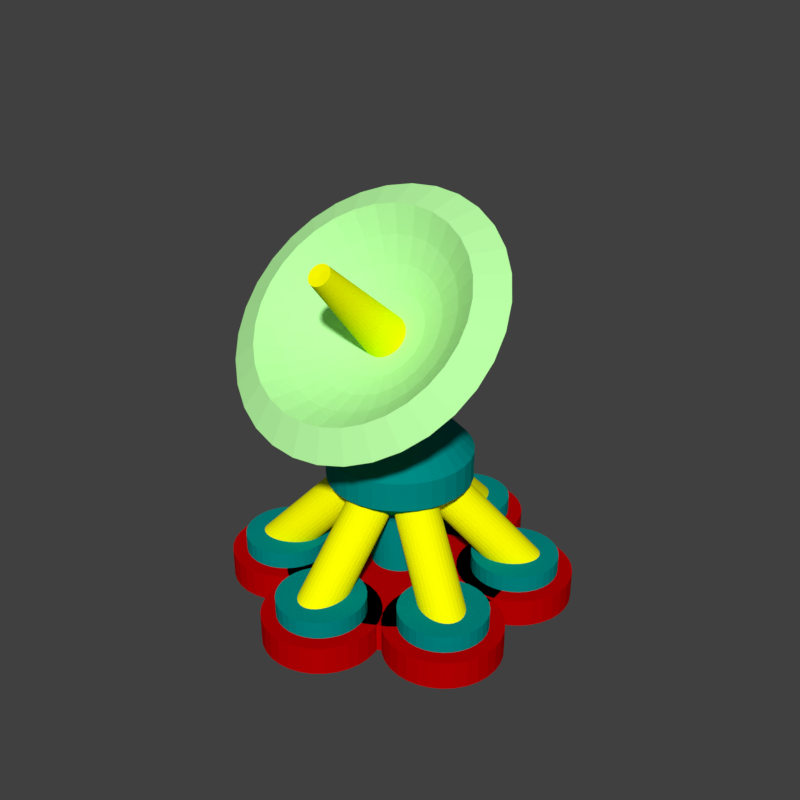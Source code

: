 # Source: SeaRadar.blend  (saved by Blender 2.79.0; exported with 4.5.12 LTS)
import bpy
from mathutils import Matrix  # noqa: F401  (used for matrix-valued properties, if any)

bpy.ops.wm.read_factory_settings(use_empty=True)
scene = bpy.context.scene
scene.name = 'Scene'

# ---- collections
col_collection_1 = bpy.data.collections.new('Collection 1'); scene.collection.children.link(col_collection_1)

# ---- materials (node trees are filled in below, after node groups)
mat_searadardish = bpy.data.materials.new('SeaRadarDish')
mat_searadardish.alpha_threshold = 0.0
mat_searadardish.use_transparent_shadow = False
mat_searadardish.diffuse_color = (0.4917, 1.0, 0.3801, 1.0)
mat_searadardish.roughness = 0.5
mat_searadarmount = bpy.data.materials.new('SeaRadarMount')
mat_searadarmount.alpha_threshold = 0.0
mat_searadarmount.use_transparent_shadow = False
mat_searadarmount.diffuse_color = (0.0, 0.2579, 0.2433, 1.0)
mat_searadarmount.roughness = 0.5
mat_searadarbeam = bpy.data.materials.new('SeaRadarBeam')
mat_searadarbeam.alpha_threshold = 0.0
mat_searadarbeam.use_transparent_shadow = False
mat_searadarbeam.diffuse_color = (1.0, 1.0, 0.0, 1.0)
mat_searadarbeam.roughness = 0.5
mat_searadarbase = bpy.data.materials.new('SeaRadarBase')
mat_searadarbase.alpha_threshold = 0.0
mat_searadarbase.use_transparent_shadow = False
mat_searadarbase.diffuse_color = (0.5225, 0.0, 0.0006471, 1.0)
mat_searadarbase.roughness = 0.5

# ---- material node trees

# ---- world
world_world = bpy.data.worlds.new('World'); scene.world = world_world
world_world.color = (0.05088, 0.05088, 0.05088)
world_world.use_sun_shadow = False
world_world.sun_shadow_jitter_overblur = 0.0
world_world.cycles.sampling_method = 'MANUAL'

# ---- meshes
me_cylinder_011 = bpy.data.meshes.new('Cylinder.011')
me_cylinder_011.from_pydata([(0.04877, 0.2452, 2.25), (3.209e-08, 0.25, 2.25), (0.09567, 0.231, 2.25), (0.1389, 0.2079, 2.25), (0.1768, 0.1768, 2.25), (0.2079, 0.1389, 2.25), (0.231, 0.09567, 2.25), (0.2452, 0.04877, 2.25), (0.25, 1.887e-08, 2.25), (0.2452, -0.04877, 2.25), (0.231, -0.09567, 2.25), (0.2079, -0.1389, 2.25), (0.1768, -0.1768, 2.25), (0.1389, -0.2079, 2.25), (0.09567, -0.231, 2.25), (0.04877, -0.2452, 2.25), (-4.937e-08, -0.25, 2.25), (-0.04877, -0.2452, 2.25), (-0.09567, -0.231, 2.25), (-0.1389, -0.2079, 2.25), (-0.1768, -0.1768, 2.25), (-0.2079, -0.1389, 2.25), (-0.231, -0.09567, 2.25), (-0.2452, -0.04877, 2.25), (-0.25, 2.414e-07, 2.25), (-0.2452, 0.04877, 2.25), (-0.231, 0.09567, 2.25), (-0.2079, 0.1389, 2.25), (-0.1768, 0.1768, 2.25), (-0.1389, 0.2079, 2.25), (-0.09567, 0.231, 2.25), (-0.04877, 0.2452, 2.25), (0.04877, 0.2452, 2.75), (-3.101e-07, 0.25, 2.75), (0.09567, 0.231, 2.75), (0.1389, 0.2079, 2.75), (0.1768, 0.1768, 2.75), (0.2079, 0.1389, 2.75), (0.231, 0.09567, 2.75), (0.2452, 0.04877, 2.75), (0.25, 1.887e-08, 2.75), (0.2452, -0.04877, 2.75), (0.231, -0.09567, 2.75), (0.2079, -0.1389, 2.75), (0.1768, -0.1768, 2.75), (0.1389, -0.2079, 2.75), (0.09567, -0.231, 2.75), (0.04877, -0.2452, 2.75), (-3.916e-07, -0.25, 2.75), (-0.04877, -0.2452, 2.75), (-0.09567, -0.231, 2.75), (-0.1389, -0.2079, 2.75), (-0.1768, -0.1768, 2.75), (-0.2079, -0.1389, 2.75), (-0.231, -0.09567, 2.75), (-0.2452, -0.04877, 2.75), (-0.25, 2.414e-07, 2.75), (-0.2452, 0.04877, 2.75), (-0.231, 0.09567, 2.75), (-0.2079, 0.1389, 2.75), (-0.1768, 0.1768, 2.75), (-0.1389, 0.2079, 2.75), (-0.09567, 0.231, 2.75), (-0.04877, 0.2452, 2.75)], [], [(23, 22, 54, 55), (10, 9, 41, 42), (24, 23, 55, 56), (11, 10, 42, 43), (25, 24, 56, 57), (12, 11, 43, 44), (26, 25, 57, 58), (13, 12, 44, 45), (27, 26, 58, 59), (14, 13, 45, 46), (0, 1, 33, 32), (28, 27, 59, 60), (15, 14, 46, 47), (2, 0, 32, 34), (29, 28, 60, 61), (16, 15, 47, 48), (3, 2, 34, 35), (30, 29, 61, 62), (17, 16, 48, 49), (4, 3, 35, 36), (31, 30, 62, 63), (18, 17, 49, 50), (5, 4, 36, 37), (1, 31, 63, 33), (19, 18, 50, 51), (6, 5, 37, 38), (20, 19, 51, 52), (7, 6, 38, 39), (21, 20, 52, 53), (8, 7, 39, 40), (22, 21, 53, 54), (9, 8, 40, 41), (0, 2, 3, 4, 5, 6, 7, 8, 9, 10, 11, 12, 13, 14, 15, 16, 17, 18, 19, 20, 21, 22, 23, 24, 25, 26, 27, 28, 29, 30, 31, 1), (32, 33, 63, 62, 61, 60, 59, 58, 57, 56, 55, 54, 53, 52, 51, 50, 49, 48, 47, 46, 45, 44, 43, 42, 41, 40, 39, 38, 37, 36, 35, 34)])
me_cylinder_011.materials.append(mat_searadardish)
me_cylinder_011.use_remesh_preserve_volume = False
me_cylinder_011.use_remesh_preserve_attributes = False
me_cylinder_011.use_mirror_vertex_groups = False
me_cylinder_011.update()
me_cylinder_009 = bpy.data.meshes.new('Cylinder.009')
me_cylinder_009.from_pydata([(1.032e-08, 0.6667, 0.75), (0.1301, 0.6539, 0.75), (0.2551, 0.6159, 0.75), (0.3704, 0.5543, 0.75), (0.4714, 0.4714, 0.75), (0.5543, 0.3704, 0.75), (0.6159, 0.2551, 0.75), (0.6539, 0.1301, 0.75), (0.6667, 3.046e-08, 0.75), (0.6539, -0.1301, 0.75), (0.6159, -0.2551, 0.75), (0.5543, -0.3704, 0.75), (0.4714, -0.4714, 0.75), (0.3704, -0.5543, 0.75), (0.2551, -0.6159, 0.75), (0.1301, -0.6539, 0.75), (-2.466e-07, -0.6667, 0.75), (-0.1301, -0.6539, 0.75), (1.881e-08, 0.6667, -0.25), (-0.2551, -0.6159, 0.75), (-0.3704, -0.5543, 0.75), (-0.4714, -0.4714, 0.75), (-0.5543, -0.3704, 0.75), (-0.6159, -0.2551, 0.75), (-0.6539, -0.1301, 0.75), (-0.6667, 6.636e-07, 0.75), (-0.6539, 0.1301, 0.75), (-0.6159, 0.2551, 0.75), (-0.5543, 0.3704, 0.75), (-0.4714, 0.4714, 0.75), (-0.3704, 0.5543, 0.75), (-0.2551, 0.6159, 0.75), (-0.1301, 0.6539, 0.75), (0.1301, 0.6539, -0.25), (0.2551, 0.6159, -0.25), (0.3704, 0.5543, -0.25), (0.4714, 0.4714, -0.25), (0.5543, 0.3704, -0.25), (0.6159, 0.2551, -0.25), (0.6539, 0.1301, -0.25), (0.6667, 3.046e-08, -0.25), (0.6539, -0.1301, -0.25), (0.6159, -0.2551, -0.25), (0.5543, -0.3704, -0.25), (0.4714, -0.4714, -0.25), (0.3704, -0.5543, -0.25), (0.2551, -0.6159, -0.25), (0.1301, -0.6539, -0.25), (-2.382e-07, -0.6667, -0.25), (-0.1301, -0.6539, -0.25), (-0.2551, -0.6159, -0.25), (-0.3704, -0.5543, -0.25), (-0.4714, -0.4714, -0.25), (-0.5543, -0.3704, -0.25), (-0.6159, -0.2551, -0.25), (-0.6539, -0.1301, -0.25), (-0.6667, 6.636e-07, -0.25), (-0.6539, 0.1301, -0.25), (-0.6159, 0.2551, -0.25), (-0.5543, 0.3704, -0.25), (-0.4714, 0.4714, -0.25), (-0.3704, 0.5543, -0.25), (-0.2551, 0.6159, -0.25), (-0.1301, 0.6539, -0.25)], [], [(21, 22, 53, 52), (7, 8, 40, 39), (20, 21, 52, 51), (6, 7, 39, 38), (19, 20, 51, 50), (32, 0, 18, 63), (5, 6, 38, 37), (17, 19, 50, 49), (31, 32, 63, 62), (4, 5, 37, 36), (30, 31, 62, 61), (3, 4, 36, 35), (16, 17, 49, 48), (29, 30, 61, 60), (2, 3, 35, 34), (15, 16, 48, 47), (8, 9, 41, 40), (9, 10, 42, 41), (1, 2, 34, 33), (14, 15, 47, 46), (27, 28, 59, 58), (0, 1, 33, 18), (13, 14, 46, 45), (26, 27, 58, 57), (12, 13, 45, 44), (25, 26, 57, 56), (11, 12, 44, 43), (24, 25, 56, 55), (10, 11, 43, 42), (31, 30, 29, 28, 27, 26, 25, 24, 23, 22, 21, 20, 19, 17, 16, 15, 14, 13, 12, 11, 10, 9, 8, 7, 6, 5, 4, 3, 2, 1, 0, 32), (18, 33, 34, 35, 36, 37, 38, 39, 40, 41, 42, 43, 44, 45, 46, 47, 48, 49, 50, 51, 52, 53, 54, 55, 56, 57, 58, 59, 60, 61, 62, 63), (22, 23, 54, 53), (23, 24, 55, 54), (28, 29, 60, 59)])
me_cylinder_009.materials.append(mat_searadarmount)
me_cylinder_009.use_remesh_preserve_volume = False
me_cylinder_009.use_remesh_preserve_attributes = False
me_cylinder_009.use_mirror_vertex_groups = False
me_cylinder_009.update()
me_sphere_005 = bpy.data.meshes.new('Sphere.005')
me_sphere_005.from_pydata([(0.0, 0.09755, 0.4904), (0.0, 0.1913, 0.4619), (0.0, 0.2778, 0.4157), (0.0, 0.3536, 0.3536), (0.0, 0.4157, 0.2778), (0.0, 0.4619, 0.1913), (0.0, 0.4904, 0.09755), (0.0, 0.5, 3.775e-08), (0.0, 0.4904, -0.09755), (0.0, 0.2778, -0.4157), (0.01903, 0.09567, 0.4904), (0.03733, 0.1877, 0.4619), (0.05419, 0.2724, 0.4157), (0.06897, 0.3468, 0.3536), (0.08111, 0.4077, 0.2778), (0.09012, 0.4531, 0.1913), (0.09567, 0.481, 0.09755), (0.09755, 0.4904, 3.775e-08), (0.09567, 0.481, -0.09755), (0.09012, 0.4531, -0.1913), (0.08111, 0.4077, -0.2778), (0.06897, 0.3468, -0.3536), (0.05419, 0.2724, -0.4157), (0.03733, 0.1877, -0.4619), (0.01903, 0.09567, -0.4904), (0.03733, 0.09012, 0.4904), (0.07322, 0.1768, 0.4619), (0.1063, 0.2566, 0.4157), (0.1353, 0.3266, 0.3536), (0.1591, 0.3841, 0.2778), (0.1768, 0.4268, 0.1913), (0.1877, 0.4531, 0.09755), (0.1913, 0.4619, 3.775e-08), (0.1877, 0.4531, -0.09755), (0.1768, 0.4268, -0.1913), (0.1591, 0.3841, -0.2778), (0.1353, 0.3266, -0.3536), (0.1063, 0.2566, -0.4157), (0.07322, 0.1768, -0.4619), (0.03733, 0.09012, -0.4904), (0.05419, 0.08111, 0.4904), (0.1063, 0.1591, 0.4619), (0.1543, 0.231, 0.4157), (0.1964, 0.294, 0.3536), (0.231, 0.3457, 0.2778), (0.2566, 0.3841, 0.1913), (0.2724, 0.4077, 0.09755), (0.2778, 0.4157, 3.775e-08), (0.2724, 0.4077, -0.09755), (0.2566, 0.3841, -0.1913), (0.231, 0.3457, -0.2778), (0.1964, 0.294, -0.3536), (0.1543, 0.231, -0.4157), (0.1063, 0.1591, -0.4619), (0.05419, 0.08111, -0.4904), (0.06897, 0.06897, 0.4904), (0.1353, 0.1353, 0.4619), (0.1964, 0.1964, 0.4157), (0.25, 0.25, 0.3536), (0.294, 0.294, 0.2778), (0.3266, 0.3266, 0.1913), (0.3468, 0.3468, 0.09755), (0.3536, 0.3536, 3.775e-08), (0.3468, 0.3468, -0.09755), (0.3266, 0.3266, -0.1913), (0.294, 0.294, -0.2778), (0.25, 0.25, -0.3536), (0.1964, 0.1964, -0.4157), (0.1353, 0.1353, -0.4619), (0.06897, 0.06897, -0.4904), (0.08111, 0.05419, 0.4904), (0.1591, 0.1063, 0.4619), (0.231, 0.1543, 0.4157), (0.294, 0.1964, 0.3536), (0.3457, 0.231, 0.2778), (0.3841, 0.2566, 0.1913), (0.4077, 0.2724, 0.09755), (0.4157, 0.2778, 3.775e-08), (0.4077, 0.2724, -0.09755), (0.3841, 0.2566, -0.1913), (0.3457, 0.231, -0.2778), (0.294, 0.1964, -0.3536), (0.231, 0.1543, -0.4157), (0.1591, 0.1063, -0.4619), (0.08111, 0.05419, -0.4904), (0.09012, 0.03733, 0.4904), (0.1768, 0.07322, 0.4619), (0.2566, 0.1063, 0.4157), (0.3266, 0.1353, 0.3536), (0.3841, 0.1591, 0.2778), (0.4268, 0.1768, 0.1913), (0.4531, 0.1877, 0.09755), (0.4619, 0.1913, 3.775e-08), (0.4531, 0.1877, -0.09755), (0.4268, 0.1768, -0.1913), (0.3841, 0.1591, -0.2778), (0.3266, 0.1353, -0.3536), (0.2566, 0.1063, -0.4157), (0.1768, 0.07322, -0.4619), (0.09012, 0.03733, -0.4904), (0.09567, 0.01903, 0.4904), (0.1877, 0.03733, 0.4619), (0.2724, 0.05419, 0.4157), (0.3468, 0.06897, 0.3536), (0.4077, 0.08111, 0.2778), (0.4531, 0.09012, 0.1913), (0.481, 0.09567, 0.09755), (0.4904, 0.09754, 3.775e-08), (0.481, 0.09567, -0.09755), (0.4531, 0.09012, -0.1913), (0.4077, 0.08111, -0.2778), (0.3468, 0.06897, -0.3536), (0.2724, 0.05419, -0.4157), (0.1877, 0.03733, -0.4619), (0.09567, 0.01903, -0.4904), (0.09755, -1.633e-07, 0.4904), (0.1913, -1.596e-07, 0.4619), (0.2778, -1.559e-07, 0.4157), (0.3536, -1.596e-07, 0.3536), (0.4157, -1.67e-07, 0.2778), (0.4619, -1.372e-07, 0.1913), (0.4904, -1.968e-07, 0.09755), (0.5, -1.894e-07, 3.775e-08), (0.4904, -1.968e-07, -0.09755), (0.4619, -1.149e-07, -0.1913), (0.4157, -1.67e-07, -0.2778), (0.3536, -1.596e-07, -0.3536), (0.2778, -1.708e-07, -0.4157), (0.1913, -1.521e-07, -0.4619), (0.09755, -1.54e-07, -0.4904), (0.09567, -0.01903, 0.4904), (0.1877, -0.03733, 0.4619), (0.2724, -0.05419, 0.4157), (0.3468, -0.06898, 0.3536), (0.4077, -0.08111, 0.2778), (0.4531, -0.09012, 0.1913), (0.481, -0.09567, 0.09755), (0.4904, -0.09755, 3.775e-08), (0.481, -0.09567, -0.09755), (0.4531, -0.09012, -0.1913), (0.4077, -0.08111, -0.2778), (0.3468, -0.06898, -0.3536), (0.2724, -0.05419, -0.4157), (0.1877, -0.03733, -0.4619), (0.09567, -0.01903, -0.4904), (0.09012, -0.03733, 0.4904), (0.1768, -0.07322, 0.4619), (0.2566, -0.1063, 0.4157), (0.3266, -0.1353, 0.3536), (0.3841, -0.1591, 0.2778), (0.4268, -0.1768, 0.1913), (0.4531, -0.1877, 0.09755), (0.4619, -0.1913, 3.775e-08), (0.4531, -0.1877, -0.09755), (0.4268, -0.1768, -0.1913), (0.3841, -0.1591, -0.2778), (0.3266, -0.1353, -0.3536), (0.2566, -0.1063, -0.4157), (0.1768, -0.07322, -0.4619), (0.09012, -0.03733, -0.4904), (0.08111, -0.05419, 0.4904), (0.1591, -0.1063, 0.4619), (0.231, -0.1543, 0.4157), (0.294, -0.1964, 0.3536), (0.3457, -0.231, 0.2778), (0.3841, -0.2566, 0.1913), (0.4077, -0.2724, 0.09755), (0.4157, -0.2778, 3.775e-08), (0.4077, -0.2724, -0.09755), (0.3841, -0.2566, -0.1913), (0.3457, -0.231, -0.2778), (0.294, -0.1964, -0.3536), (0.231, -0.1543, -0.4157), (0.1591, -0.1063, -0.4619), (0.08111, -0.05419, -0.4904), (0.06897, -0.06898, 0.4904), (0.1353, -0.1353, 0.4619), (0.1964, -0.1964, 0.4157), (0.25, -0.25, 0.3536), (0.294, -0.294, 0.2778), (0.3266, -0.3266, 0.1913), (0.3468, -0.3468, 0.09755), (0.3536, -0.3536, 3.775e-08), (0.3468, -0.3468, -0.09755), (0.3266, -0.3266, -0.1913), (0.294, -0.294, -0.2778), (0.25, -0.25, -0.3536), (0.1964, -0.1964, -0.4157), (0.1353, -0.1353, -0.4619), (0.06897, -0.06898, -0.4904), (0.05419, -0.08111, 0.4904), (0.1063, -0.1591, 0.4619), (0.1543, -0.231, 0.4157), (0.1964, -0.294, 0.3536), (0.231, -0.3457, 0.2778), (0.2566, -0.3841, 0.1913), (0.2724, -0.4077, 0.09755), (0.2778, -0.4157, 3.775e-08), (0.2724, -0.4077, -0.09755), (0.2566, -0.3841, -0.1913), (0.231, -0.3457, -0.2778), (0.1964, -0.294, -0.3536), (0.1543, -0.231, -0.4157), (0.1063, -0.1591, -0.4619), (0.05419, -0.08111, -0.4904), (0.0, -1.629e-07, -0.5), (0.03733, -0.09012, 0.4904), (0.07322, -0.1768, 0.4619), (0.1063, -0.2566, 0.4157), (0.1353, -0.3266, 0.3536), (0.1591, -0.3841, 0.2778), (0.1768, -0.4268, 0.1913), (0.1877, -0.4531, 0.09755), (0.1913, -0.4619, 3.775e-08), (0.1877, -0.4531, -0.09755), (0.1768, -0.4268, -0.1913), (0.1591, -0.3841, -0.2778), (0.1353, -0.3266, -0.3536), (0.1063, -0.2566, -0.4157), (0.07322, -0.1768, -0.4619), (0.03733, -0.09012, -0.4904), (0.01903, -0.09567, 0.4904), (0.03733, -0.1877, 0.4619), (0.05419, -0.2724, 0.4157), (0.06897, -0.3468, 0.3536), (0.08111, -0.4077, 0.2778), (0.09012, -0.4531, 0.1913), (0.09567, -0.481, 0.09755), (0.09755, -0.4904, 3.775e-08), (0.09567, -0.481, -0.09755), (0.09012, -0.4531, -0.1913), (0.08111, -0.4077, -0.2778), (0.06897, -0.3468, -0.3536), (0.05419, -0.2724, -0.4157), (0.03733, -0.1877, -0.4619), (0.01903, -0.09567, -0.4904), (-3.606e-09, -0.09755, 0.4904), (2.061e-08, -0.1913, 0.4619), (1.316e-08, -0.2778, 0.4157), (-1.292e-08, -0.3536, 0.3536), (-4.272e-08, -0.4157, 0.2778), (3.178e-08, -0.4619, 0.1913), (-4.272e-08, -0.4904, 0.09755), (-5.017e-08, -0.5, 3.775e-08), (-4.272e-08, -0.4904, -0.09755), (3.178e-08, -0.4619, -0.1913), (-4.272e-08, -0.4157, -0.2778), (-1.292e-08, -0.3536, -0.3536), (-5.469e-09, -0.2778, -0.4157), (1.982e-09, -0.1913, -0.4619), (1.982e-09, -0.09755, -0.4904), (-0.01903, -0.09567, 0.4904), (-0.03733, -0.1877, 0.4619), (-0.05419, -0.2724, 0.4157), (-0.06897, -0.3468, 0.3536), (-0.08111, -0.4077, 0.2778), (-0.09012, -0.4531, 0.1913), (-0.09567, -0.481, 0.09755), (-0.09755, -0.4904, 3.775e-08), (-0.09567, -0.481, -0.09755), (-0.09012, -0.4531, -0.1913), (-0.08111, -0.4077, -0.2778), (-0.06897, -0.3468, -0.3536), (-0.05419, -0.2724, -0.4157), (-0.03733, -0.1877, -0.4619), (-0.01903, -0.09567, -0.4904), (-0.03733, -0.09012, 0.4904), (-0.07322, -0.1768, 0.4619), (-0.1063, -0.2566, 0.4157), (-0.1353, -0.3266, 0.3536), (-0.1591, -0.3841, 0.2778), (-0.1768, -0.4268, 0.1913), (-0.1877, -0.4531, 0.09755), (-0.1913, -0.4619, 3.775e-08), (-0.1877, -0.4531, -0.09755), (-0.1768, -0.4268, -0.1913), (-0.1591, -0.3841, -0.2778), (-0.1353, -0.3266, -0.3536), (-0.1063, -0.2566, -0.4157), (-0.07322, -0.1768, -0.4619), (-0.03733, -0.09012, -0.4904), (-0.05419, -0.08111, 0.4904), (-0.1063, -0.1591, 0.4619), (-0.1543, -0.231, 0.4157), (-0.1964, -0.294, 0.3536), (-0.231, -0.3457, 0.2778), (-0.2566, -0.3841, 0.1913), (-0.2724, -0.4077, 0.09755), (-0.2778, -0.4157, 3.775e-08), (-0.2724, -0.4077, -0.09755), (-0.2566, -0.3841, -0.1913), (-0.231, -0.3457, -0.2778), (-0.1964, -0.294, -0.3536), (-0.1543, -0.231, -0.4157), (-0.1063, -0.1591, -0.4619), (-0.05419, -0.08111, -0.4904), (-1.152e-07, -2.781e-07, 0.5), (-0.06897, -0.06898, 0.4904), (-0.1353, -0.1353, 0.4619), (-0.1964, -0.1964, 0.4157), (-0.25, -0.25, 0.3536), (-0.294, -0.294, 0.2778), (-0.3266, -0.3266, 0.1913), (-0.3468, -0.3468, 0.09755), (-0.3536, -0.3536, 3.775e-08), (-0.3468, -0.3468, -0.09755), (-0.3266, -0.3266, -0.1913), (-0.294, -0.294, -0.2778), (-0.25, -0.25, -0.3536), (-0.1964, -0.1964, -0.4157), (-0.1353, -0.1353, -0.4619), (-0.06897, -0.06897, -0.4904), (-0.08111, -0.05419, 0.4904), (-0.1591, -0.1063, 0.4619), (-0.231, -0.1543, 0.4157), (-0.294, -0.1964, 0.3536), (-0.3457, -0.231, 0.2778), (-0.3841, -0.2566, 0.1913), (-0.4077, -0.2724, 0.09755), (-0.4157, -0.2778, 3.775e-08), (-0.4077, -0.2724, -0.09755), (-0.3841, -0.2566, -0.1913), (-0.3457, -0.231, -0.2778), (-0.294, -0.1964, -0.3536), (-0.231, -0.1543, -0.4157), (-0.1591, -0.1063, -0.4619), (-0.08111, -0.05419, -0.4904), (-0.09012, -0.03733, 0.4904), (-0.1768, -0.07322, 0.4619), (-0.2566, -0.1063, 0.4157), (-0.3266, -0.1353, 0.3536), (-0.3841, -0.1591, 0.2778), (-0.4268, -0.1768, 0.1913), (-0.4531, -0.1877, 0.09755), (-0.4619, -0.1913, 3.775e-08), (-0.4531, -0.1877, -0.09755), (-0.4268, -0.1768, -0.1913), (-0.3841, -0.1591, -0.2778), (-0.3266, -0.1353, -0.3536), (-0.2566, -0.1063, -0.4157), (-0.1768, -0.07322, -0.4619), (-0.09012, -0.03733, -0.4904), (-0.09567, -0.01903, 0.4904), (-0.1877, -0.03733, 0.4619), (-0.2724, -0.05419, 0.4157), (-0.3468, -0.06897, 0.3536), (-0.4077, -0.08111, 0.2778), (-0.4531, -0.09012, 0.1913), (-0.481, -0.09567, 0.09755), (-0.4904, -0.09755, 3.775e-08), (-0.481, -0.09567, -0.09755), (-0.4531, -0.09012, -0.1913), (-0.4077, -0.08111, -0.2778), (-0.3468, -0.06897, -0.3536), (-0.2724, -0.05419, -0.4157), (-0.1877, -0.03733, -0.4619), (-0.09567, -0.01903, -0.4904), (-0.09755, -1.559e-07, 0.4904), (-0.1913, -1.41e-07, 0.4619), (-0.2778, -1.41e-07, 0.4157), (-0.3536, -9.254e-08, 0.3536), (-0.4157, -7.019e-08, 0.2778), (-0.4619, -1.596e-07, 0.1913), (-0.4904, -4.783e-08, 0.09755), (-0.5, -7.019e-08, 3.775e-08), (-0.4904, -4.783e-08, -0.09755), (-0.4619, -1.596e-07, -0.1913), (-0.4157, -7.019e-08, -0.2778), (-0.3536, -9.254e-08, -0.3536), (-0.2778, -1.298e-07, -0.4157), (-0.1913, -1.261e-07, -0.4619), (-0.09755, -1.577e-07, -0.4904), (-0.09567, 0.01903, 0.4904), (-0.1877, 0.03733, 0.4619), (-0.2724, 0.05419, 0.4157), (-0.3468, 0.06897, 0.3536), (-0.4077, 0.08111, 0.2778), (-0.4531, 0.09012, 0.1913), (-0.481, 0.09567, 0.09755), (-0.4904, 0.09755, 3.775e-08), (-0.481, 0.09567, -0.09755), (-0.4531, 0.09012, -0.1913), (-0.4077, 0.08111, -0.2778), (-0.3468, 0.06897, -0.3536), (-0.2724, 0.05419, -0.4157), (-0.1877, 0.03733, -0.4619), (-0.09567, 0.01903, -0.4904), (-0.09012, 0.03733, 0.4904), (-0.1768, 0.07322, 0.4619), (-0.2566, 0.1063, 0.4157), (-0.3266, 0.1353, 0.3536), (-0.3841, 0.1591, 0.2778), (-0.4268, 0.1768, 0.1913), (-0.4531, 0.1877, 0.09755), (-0.4619, 0.1913, 3.775e-08), (-0.4531, 0.1877, -0.09755), (-0.4268, 0.1768, -0.1913), (-0.3841, 0.1591, -0.2778), (-0.3266, 0.1353, -0.3536), (-0.2566, 0.1063, -0.4157), (-0.1768, 0.07322, -0.4619), (-0.09012, 0.03733, -0.4904), (-0.08111, 0.05419, 0.4904), (-0.1591, 0.1063, 0.4619), (-0.231, 0.1543, 0.4157), (-0.294, 0.1964, 0.3536), (-0.3457, 0.231, 0.2778), (-0.3841, 0.2566, 0.1913), (-0.4077, 0.2724, 0.09755), (-0.4157, 0.2778, 3.775e-08), (-0.4077, 0.2724, -0.09755), (-0.3841, 0.2566, -0.1913), (-0.3457, 0.231, -0.2778), (-0.294, 0.1964, -0.3536), (-0.231, 0.1543, -0.4157), (-0.1591, 0.1063, -0.4619), (-0.08111, 0.05419, -0.4904), (-0.06897, 0.06897, 0.4904), (-0.1353, 0.1353, 0.4619), (-0.1964, 0.1964, 0.4157), (-0.25, 0.25, 0.3536), (-0.294, 0.294, 0.2778), (-0.3266, 0.3266, 0.1913), (-0.3468, 0.3468, 0.09755), (-0.3536, 0.3536, 3.775e-08), (-0.3468, 0.3468, -0.09755), (-0.3266, 0.3266, -0.1913), (-0.294, 0.294, -0.2778), (-0.25, 0.25, -0.3536), (-0.1964, 0.1964, -0.4157), (-0.1353, 0.1353, -0.4619), (-0.06897, 0.06897, -0.4904), (-0.05419, 0.08111, 0.4904), (-0.1063, 0.1591, 0.4619), (-0.1543, 0.231, 0.4157), (-0.1964, 0.294, 0.3536), (-0.231, 0.3457, 0.2778), (-0.2566, 0.3841, 0.1913), (-0.2724, 0.4077, 0.09755), (-0.2778, 0.4157, 3.775e-08), (-0.2724, 0.4077, -0.09755), (-0.2566, 0.3841, -0.1913), (-0.231, 0.3457, -0.2778), (-0.1964, 0.294, -0.3536), (-0.1543, 0.231, -0.4157), (-0.1063, 0.1591, -0.4619), (-0.05419, 0.08111, -0.4904), (-0.03733, 0.09012, 0.4904), (-0.07322, 0.1768, 0.4619), (-0.1063, 0.2566, 0.4157), (-0.1353, 0.3266, 0.3536), (-0.1591, 0.3841, 0.2778), (-0.1768, 0.4268, 0.1913), (-0.1877, 0.4531, 0.09755), (-0.1913, 0.4619, 3.775e-08), (-0.1877, 0.4531, -0.09755), (-0.1768, 0.4268, -0.1913), (-0.1591, 0.3841, -0.2778), (-0.1353, 0.3266, -0.3536), (-0.1063, 0.2566, -0.4157), (-0.07322, 0.1768, -0.4619), (-0.03733, 0.09012, -0.4904), (-0.01903, 0.09567, 0.4904), (-0.03733, 0.1877, 0.4619), (-0.05419, 0.2724, 0.4157), (-0.06897, 0.3468, 0.3536), (-0.08111, 0.4077, 0.2778), (-0.09012, 0.4531, 0.1913), (-0.09567, 0.481, 0.09755), (-0.09754, 0.4904, 3.775e-08), (-0.09567, 0.481, -0.09755), (-0.09012, 0.4531, -0.1913), (-0.08111, 0.4077, -0.2778), (-0.06897, 0.3468, -0.3536), (-0.05419, 0.2724, -0.4157), (-0.03733, 0.1877, -0.4619), (-0.01903, 0.09567, -0.4904), (3.178e-08, 0.4619, -0.1913), (1.361e-07, 0.4157, -0.2778), (7.649e-08, 0.3536, -0.3536), (3.923e-08, 0.1913, -0.4619), (7.57e-09, 0.09754, -0.4904)], [], [(478, 477, 19, 20), (3, 2, 12, 13), (479, 478, 20, 21), (4, 3, 13, 14), (9, 479, 21, 22), (5, 4, 14, 15), (480, 9, 22, 23), (6, 5, 15, 16), (481, 480, 23, 24), (7, 6, 16, 17), (0, 296, 10), (205, 481, 24), (8, 7, 17, 18), (1, 0, 10, 11), (477, 8, 18, 19), (2, 1, 11, 12), (11, 10, 25, 26), (19, 18, 33, 34), (12, 11, 26, 27), (20, 19, 34, 35), (13, 12, 27, 28), (21, 20, 35, 36), (14, 13, 28, 29), (22, 21, 36, 37), (15, 14, 29, 30), (23, 22, 37, 38), (16, 15, 30, 31), (24, 23, 38, 39), (17, 16, 31, 32), (10, 296, 25), (205, 24, 39), (18, 17, 32, 33), (30, 29, 44, 45), (38, 37, 52, 53), (31, 30, 45, 46), (39, 38, 53, 54), (32, 31, 46, 47), (25, 296, 40), (205, 39, 54), (33, 32, 47, 48), (26, 25, 40, 41), (34, 33, 48, 49), (27, 26, 41, 42), (35, 34, 49, 50), (28, 27, 42, 43), (36, 35, 50, 51), (29, 28, 43, 44), (37, 36, 51, 52), (49, 48, 63, 64), (42, 41, 56, 57), (50, 49, 64, 65), (43, 42, 57, 58), (51, 50, 65, 66), (44, 43, 58, 59), (52, 51, 66, 67), (45, 44, 59, 60), (53, 52, 67, 68), (46, 45, 60, 61), (54, 53, 68, 69), (47, 46, 61, 62), (40, 296, 55), (205, 54, 69), (48, 47, 62, 63), (41, 40, 55, 56), (68, 67, 82, 83), (61, 60, 75, 76), (69, 68, 83, 84), (62, 61, 76, 77), (55, 296, 70), (205, 69, 84), (63, 62, 77, 78), (56, 55, 70, 71), (64, 63, 78, 79), (57, 56, 71, 72), (65, 64, 79, 80), (58, 57, 72, 73), (66, 65, 80, 81), (59, 58, 73, 74), (67, 66, 81, 82), (60, 59, 74, 75), (80, 79, 94, 95), (73, 72, 87, 88), (81, 80, 95, 96), (74, 73, 88, 89), (82, 81, 96, 97), (75, 74, 89, 90), (83, 82, 97, 98), (76, 75, 90, 91), (84, 83, 98, 99), (77, 76, 91, 92), (70, 296, 85), (205, 84, 99), (78, 77, 92, 93), (71, 70, 85, 86), (79, 78, 93, 94), (72, 71, 86, 87), (99, 98, 113, 114), (92, 91, 106, 107), (85, 296, 100), (205, 99, 114), (93, 92, 107, 108), (86, 85, 100, 101), (94, 93, 108, 109), (87, 86, 101, 102), (95, 94, 109, 110), (88, 87, 102, 103), (96, 95, 110, 111), (89, 88, 103, 104), (97, 96, 111, 112), (90, 89, 104, 105), (98, 97, 112, 113), (91, 90, 105, 106), (103, 102, 117, 118), (111, 110, 125, 126), (104, 103, 118, 119), (112, 111, 126, 127), (105, 104, 119, 120), (113, 112, 127, 128), (106, 105, 120, 121), (114, 113, 128, 129), (107, 106, 121, 122), (100, 296, 115), (205, 114, 129), (108, 107, 122, 123), (101, 100, 115, 116), (109, 108, 123, 124), (102, 101, 116, 117), (110, 109, 124, 125), (122, 121, 136, 137), (115, 296, 130), (205, 129, 144), (123, 122, 137, 138), (116, 115, 130, 131), (124, 123, 138, 139), (117, 116, 131, 132), (125, 124, 139, 140), (118, 117, 132, 133), (126, 125, 140, 141), (119, 118, 133, 134), (127, 126, 141, 142), (120, 119, 134, 135), (128, 127, 142, 143), (121, 120, 135, 136), (129, 128, 143, 144), (141, 140, 155, 156), (134, 133, 148, 149), (142, 141, 156, 157), (135, 134, 149, 150), (143, 142, 157, 158), (136, 135, 150, 151), (144, 143, 158, 159), (137, 136, 151, 152), (130, 296, 145), (205, 144, 159), (138, 137, 152, 153), (131, 130, 145, 146), (139, 138, 153, 154), (132, 131, 146, 147), (140, 139, 154, 155), (133, 132, 147, 148), (145, 296, 160), (205, 159, 174), (153, 152, 167, 168), (146, 145, 160, 161), (154, 153, 168, 169), (147, 146, 161, 162), (155, 154, 169, 170), (148, 147, 162, 163), (156, 155, 170, 171), (149, 148, 163, 164), (157, 156, 171, 172), (150, 149, 164, 165), (158, 157, 172, 173), (151, 150, 165, 166), (159, 158, 173, 174), (152, 151, 166, 167), (164, 163, 178, 179), (172, 171, 186, 187), (165, 164, 179, 180), (173, 172, 187, 188), (166, 165, 180, 181), (174, 173, 188, 189), (167, 166, 181, 182), (160, 296, 175), (205, 174, 189), (168, 167, 182, 183), (161, 160, 175, 176), (169, 168, 183, 184), (162, 161, 176, 177), (170, 169, 184, 185), (163, 162, 177, 178), (171, 170, 185, 186), (183, 182, 197, 198), (176, 175, 190, 191), (184, 183, 198, 199), (177, 176, 191, 192), (185, 184, 199, 200), (178, 177, 192, 193), (186, 185, 200, 201), (179, 178, 193, 194), (187, 186, 201, 202), (180, 179, 194, 195), (188, 187, 202, 203), (181, 180, 195, 196), (189, 188, 203, 204), (182, 181, 196, 197), (175, 296, 190), (205, 189, 204), (202, 201, 217, 218), (195, 194, 210, 211), (203, 202, 218, 219), (196, 195, 211, 212), (204, 203, 219, 220), (197, 196, 212, 213), (190, 296, 206), (205, 204, 220), (198, 197, 213, 214), (191, 190, 206, 207), (199, 198, 214, 215), (192, 191, 207, 208), (200, 199, 215, 216), (193, 192, 208, 209), (201, 200, 216, 217), (194, 193, 209, 210), (215, 214, 229, 230), (208, 207, 222, 223), (216, 215, 230, 231), (209, 208, 223, 224), (217, 216, 231, 232), (210, 209, 224, 225), (218, 217, 232, 233), (211, 210, 225, 226), (219, 218, 233, 234), (212, 211, 226, 227), (220, 219, 234, 235), (213, 212, 227, 228), (206, 296, 221), (205, 220, 235), (214, 213, 228, 229), (207, 206, 221, 222), (234, 233, 248, 249), (227, 226, 241, 242), (235, 234, 249, 250), (228, 227, 242, 243), (221, 296, 236), (205, 235, 250), (229, 228, 243, 244), (222, 221, 236, 237), (230, 229, 244, 245), (223, 222, 237, 238), (231, 230, 245, 246), (224, 223, 238, 239), (232, 231, 246, 247), (225, 224, 239, 240), (233, 232, 247, 248), (226, 225, 240, 241), (238, 237, 252, 253), (246, 245, 260, 261), (239, 238, 253, 254), (247, 246, 261, 262), (240, 239, 254, 255), (248, 247, 262, 263), (241, 240, 255, 256), (249, 248, 263, 264), (242, 241, 256, 257), (250, 249, 264, 265), (243, 242, 257, 258), (236, 296, 251), (205, 250, 265), (244, 243, 258, 259), (237, 236, 251, 252), (245, 244, 259, 260), (257, 256, 271, 272), (265, 264, 279, 280), (258, 257, 272, 273), (251, 296, 266), (205, 265, 280), (259, 258, 273, 274), (252, 251, 266, 267), (260, 259, 274, 275), (253, 252, 267, 268), (261, 260, 275, 276), (254, 253, 268, 269), (262, 261, 276, 277), (255, 254, 269, 270), (263, 262, 277, 278), (256, 255, 270, 271), (264, 263, 278, 279), (276, 275, 290, 291), (269, 268, 283, 284), (277, 276, 291, 292), (270, 269, 284, 285), (278, 277, 292, 293), (271, 270, 285, 286), (279, 278, 293, 294), (272, 271, 286, 287), (280, 279, 294, 295), (273, 272, 287, 288), (266, 296, 281), (205, 280, 295), (274, 273, 288, 289), (267, 266, 281, 282), (275, 274, 289, 290), (268, 267, 282, 283), (295, 294, 310, 311), (288, 287, 303, 304), (281, 296, 297), (205, 295, 311), (289, 288, 304, 305), (282, 281, 297, 298), (290, 289, 305, 306), (283, 282, 298, 299), (291, 290, 306, 307), (284, 283, 299, 300), (292, 291, 307, 308), (285, 284, 300, 301), (293, 292, 308, 309), (286, 285, 301, 302), (294, 293, 309, 310), (287, 286, 302, 303), (300, 299, 314, 315), (308, 307, 322, 323), (301, 300, 315, 316), (309, 308, 323, 324), (302, 301, 316, 317), (310, 309, 324, 325), (303, 302, 317, 318), (311, 310, 325, 326), (304, 303, 318, 319), (297, 296, 312), (205, 311, 326), (305, 304, 319, 320), (298, 297, 312, 313), (306, 305, 320, 321), (299, 298, 313, 314), (307, 306, 321, 322), (319, 318, 333, 334), (312, 296, 327), (205, 326, 341), (320, 319, 334, 335), (313, 312, 327, 328), (321, 320, 335, 336), (314, 313, 328, 329), (322, 321, 336, 337), (315, 314, 329, 330), (323, 322, 337, 338), (316, 315, 330, 331), (324, 323, 338, 339), (317, 316, 331, 332), (325, 324, 339, 340), (318, 317, 332, 333), (326, 325, 340, 341), (338, 337, 352, 353), (331, 330, 345, 346), (339, 338, 353, 354), (332, 331, 346, 347), (340, 339, 354, 355), (333, 332, 347, 348), (341, 340, 355, 356), (334, 333, 348, 349), (327, 296, 342), (205, 341, 356), (335, 334, 349, 350), (328, 327, 342, 343), (336, 335, 350, 351), (329, 328, 343, 344), (337, 336, 351, 352), (330, 329, 344, 345), (205, 356, 371), (350, 349, 364, 365), (343, 342, 357, 358), (351, 350, 365, 366), (344, 343, 358, 359), (352, 351, 366, 367), (345, 344, 359, 360), (353, 352, 367, 368), (346, 345, 360, 361), (354, 353, 368, 369), (347, 346, 361, 362), (355, 354, 369, 370), (348, 347, 362, 363), (356, 355, 370, 371), (349, 348, 363, 364), (342, 296, 357), (369, 368, 383, 384), (362, 361, 376, 377), (370, 369, 384, 385), (363, 362, 377, 378), (371, 370, 385, 386), (364, 363, 378, 379), (357, 296, 372), (205, 371, 386), (365, 364, 379, 380), (358, 357, 372, 373), (366, 365, 380, 381), (359, 358, 373, 374), (367, 366, 381, 382), (360, 359, 374, 375), (368, 367, 382, 383), (361, 360, 375, 376), (373, 372, 387, 388), (381, 380, 395, 396), (374, 373, 388, 389), (382, 381, 396, 397), (375, 374, 389, 390), (383, 382, 397, 398), (376, 375, 390, 391), (384, 383, 398, 399), (377, 376, 391, 392), (385, 384, 399, 400), (378, 377, 392, 393), (386, 385, 400, 401), (379, 378, 393, 394), (372, 296, 387), (205, 386, 401), (380, 379, 394, 395), (392, 391, 406, 407), (400, 399, 414, 415), (393, 392, 407, 408), (401, 400, 415, 416), (394, 393, 408, 409), (387, 296, 402), (205, 401, 416), (395, 394, 409, 410), (388, 387, 402, 403), (396, 395, 410, 411), (389, 388, 403, 404), (397, 396, 411, 412), (390, 389, 404, 405), (398, 397, 412, 413), (391, 390, 405, 406), (399, 398, 413, 414), (411, 410, 425, 426), (404, 403, 418, 419), (412, 411, 426, 427), (405, 404, 419, 420), (413, 412, 427, 428), (406, 405, 420, 421), (414, 413, 428, 429), (407, 406, 421, 422), (415, 414, 429, 430), (408, 407, 422, 423), (416, 415, 430, 431), (409, 408, 423, 424), (402, 296, 417), (205, 416, 431), (410, 409, 424, 425), (403, 402, 417, 418), (430, 429, 444, 445), (423, 422, 437, 438), (431, 430, 445, 446), (424, 423, 438, 439), (417, 296, 432), (205, 431, 446), (425, 424, 439, 440), (418, 417, 432, 433), (426, 425, 440, 441), (419, 418, 433, 434), (427, 426, 441, 442), (420, 419, 434, 435), (428, 427, 442, 443), (421, 420, 435, 436), (429, 428, 443, 444), (422, 421, 436, 437), (434, 433, 448, 449), (442, 441, 456, 457), (435, 434, 449, 450), (443, 442, 457, 458), (436, 435, 450, 451), (444, 443, 458, 459), (437, 436, 451, 452), (445, 444, 459, 460), (438, 437, 452, 453), (446, 445, 460, 461), (439, 438, 453, 454), (432, 296, 447), (205, 446, 461), (440, 439, 454, 455), (433, 432, 447, 448), (441, 440, 455, 456), (453, 452, 467, 468), (461, 460, 475, 476), (454, 453, 468, 469), (447, 296, 462), (205, 461, 476), (455, 454, 469, 470), (448, 447, 462, 463), (456, 455, 470, 471), (449, 448, 463, 464), (457, 456, 471, 472), (450, 449, 464, 465), (458, 457, 472, 473), (451, 450, 465, 466), (459, 458, 473, 474), (452, 451, 466, 467), (460, 459, 474, 475), (472, 471, 477, 478), (465, 464, 2, 3), (473, 472, 478, 479), (466, 465, 3, 4), (474, 473, 479, 9), (467, 466, 4, 5), (475, 474, 9, 480), (468, 467, 5, 6), (476, 475, 480, 481), (469, 468, 6, 7), (462, 296, 0), (205, 476, 481), (470, 469, 7, 8), (463, 462, 0, 1), (471, 470, 8, 477), (464, 463, 1, 2)])
me_sphere_005.materials.append(mat_searadardish)
me_sphere_005.use_remesh_preserve_volume = False
me_sphere_005.use_remesh_preserve_attributes = False
me_sphere_005.use_mirror_vertex_groups = False
me_sphere_005.update()
me_cone_003 = bpy.data.meshes.new('Cone.003')
me_cone_003.from_pydata([(-7.751e-09, 0.375, 0.5352), (-7.751e-09, -2.623e-08, 0.5), (0.3465, -0.1435, 0.5352), (-0.2083, 0.3118, 0.5352), (-1.299e-07, -0.375, 0.5352), (0.2652, 0.2652, 0.5352), (0.3678, 0.07316, 0.5352), (0.2652, -0.2652, 0.5352), (0.07316, -0.3678, 0.5352), (-0.1435, -0.3465, 0.5352), (-0.3118, -0.2083, 0.5352), (-0.3678, 0.07316, 0.5352), (-0.2652, 0.2652, 0.5352), (-0.07316, 0.3678, 0.5352), (-0.2652, -0.2652, 0.5352), (0.2083, 0.3118, 0.5352), (0.3465, 0.1435, 0.5352), (0.3678, -0.07316, 0.5352), (0.1435, -0.3465, 0.5352), (0.1435, 0.3465, 0.5352), (0.3118, 0.2083, 0.5352), (-0.375, 3.359e-07, 0.5352), (0.3118, -0.2083, 0.5352), (-0.3118, 0.2083, 0.5352), (-0.3465, -0.1435, 0.5352), (0.07316, 0.3678, 0.5352), (-0.07316, -0.3678, 0.5352), (-0.3465, 0.1435, 0.5352), (0.375, 2.085e-09, 0.5352), (0.2083, -0.3118, 0.5352), (-0.1435, 0.3465, 0.5352), (-0.2083, -0.3118, 0.5352), (-0.3678, -0.07316, 0.5352), (-2.915e-08, 0.1875, 2.526), (-2.915e-08, -8.962e-08, 2.509), (0.07175, 0.1732, 2.526), (-0.07175, -0.1732, 2.526), (-0.1326, -0.1326, 2.526), (-9.025e-08, -0.1875, 2.526), (-0.07175, 0.1732, 2.526), (0.03658, 0.1839, 2.526), (0.1559, 0.1042, 2.526), (0.1042, 0.1559, 2.526), (-0.1559, -0.1042, 2.526), (0.1326, 0.1326, 2.526), (-0.1042, -0.1559, 2.526), (-0.03658, -0.1839, 2.526), (-0.1875, 9.143e-08, 2.526), (0.1732, 0.07175, 2.526), (-0.1839, 0.03658, 2.526), (0.1839, 0.03658, 2.526), (0.1732, -0.07175, 2.526), (-0.1839, -0.03658, 2.526), (-0.1732, 0.07175, 2.526), (0.1559, -0.1042, 2.526), (0.1839, -0.03658, 2.526), (-0.1326, 0.1326, 2.526), (0.1326, -0.1326, 2.526), (-0.1042, 0.1559, 2.526), (0.1875, -7.547e-08, 2.526), (-0.1559, 0.1042, 2.526), (0.07175, -0.1732, 2.526), (-0.03658, 0.1839, 2.526), (0.03658, -0.1839, 2.526), (0.1042, -0.1559, 2.526), (-0.1732, -0.07175, 2.526)], [], [(30, 1, 3), (21, 1, 32), (3, 1, 12), (12, 1, 23), (23, 1, 27), (11, 1, 21), (31, 1, 9), (9, 1, 26), (32, 1, 24), (24, 1, 10), (27, 1, 11), (14, 1, 31), (29, 1, 7), (7, 1, 22), (26, 1, 4), (10, 1, 14), (8, 1, 18), (18, 1, 29), (6, 1, 16), (16, 1, 20), (4, 1, 8), (2, 1, 17), (17, 1, 28), (28, 1, 6), (25, 1, 0), (13, 1, 30), (22, 1, 2), (20, 1, 5), (5, 1, 15), (15, 1, 19), (19, 1, 25), (0, 1, 13), (39, 58, 34), (47, 52, 34), (58, 56, 34), (56, 60, 34), (60, 53, 34), (49, 47, 34), (45, 36, 34), (36, 46, 34), (52, 65, 34), (65, 43, 34), (53, 49, 34), (37, 45, 34), (64, 57, 34), (57, 54, 34), (46, 38, 34), (43, 37, 34), (63, 61, 34), (61, 64, 34), (50, 48, 34), (48, 41, 34), (38, 63, 34), (51, 55, 34), (55, 59, 34), (59, 50, 34), (40, 33, 34), (62, 39, 34), (54, 51, 34), (41, 44, 34), (44, 42, 34), (42, 35, 34), (35, 40, 34), (33, 62, 34), (9, 26, 46, 36), (2, 17, 55, 51), (32, 24, 65, 52), (17, 28, 59, 55), (24, 10, 43, 65), (28, 6, 50, 59), (27, 11, 49, 53), (25, 0, 33, 40), (14, 31, 45, 37), (13, 30, 39, 62), (29, 7, 57, 64), (22, 2, 51, 54), (7, 22, 54, 57), (30, 3, 58, 39), (20, 5, 44, 41), (26, 4, 38, 46), (21, 32, 52, 47), (5, 15, 42, 44), (10, 14, 37, 43), (3, 12, 56, 58), (15, 19, 35, 42), (8, 18, 61, 63), (12, 23, 60, 56), (19, 25, 40, 35), (18, 29, 64, 61), (23, 27, 53, 60), (0, 13, 62, 33), (6, 16, 48, 50), (11, 21, 47, 49), (16, 20, 41, 48), (31, 9, 36, 45), (4, 8, 63, 38)])
me_cone_003.materials.append(mat_searadarbeam)
me_cone_003.use_remesh_preserve_volume = False
me_cone_003.use_remesh_preserve_attributes = False
me_cone_003.use_mirror_vertex_groups = False
me_cone_003.update()
me_cone_001 = bpy.data.meshes.new('Cone.001')
me_cone_001.from_pydata([(0.0, 0.0, 0.0), (1.247, -0.8334, 0.5625), (0.8334, -1.247, 0.5625), (0.0, 1.5, 0.5625), (-0.574, -1.386, 0.5625), (0.8334, 1.247, 0.5625), (-1.5, 1.448e-06, 0.5625), (1.5, 1.132e-07, 0.5625), (-0.8334, 1.247, 0.5625), (0.2926, -1.471, 0.5625), (-1.061, -1.061, 0.5625), (1.247, 0.8334, 0.5625), (-1.386, 0.574, 0.5625), (1.386, -0.574, 0.5625), (1.061, -1.061, 0.5625), (-0.2926, 1.471, 0.5625), (0.574, 1.386, 0.5625), (-0.2926, -1.471, 0.5625), (-1.471, -0.2926, 0.5625), (1.471, 0.2926, 0.5625), (-1.061, 1.061, 0.5625), (0.574, -1.386, 0.5625), (0.2926, 1.471, 0.5625), (-0.8334, -1.247, 0.5625), (1.061, 1.061, 0.5625), (-1.471, 0.2926, 0.5625), (1.471, -0.2926, 0.5625), (-1.386, -0.574, 0.5625), (-0.574, 1.386, 0.5625), (-4.888e-07, -1.5, 0.5625), (-1.247, -0.8334, 0.5625), (1.386, 0.574, 0.5625), (-1.247, 0.8334, 0.5625), (0.6929, -0.287, 0.1406), (-0.4167, 0.6236, 0.1406), (0.0, 0.75, 0.1406), (-2.444e-07, -0.75, 0.1406), (0.5303, 0.5303, 0.1406), (0.7356, 0.1463, 0.1406), (0.5303, -0.5303, 0.1406), (0.1463, -0.7356, 0.1406), (-0.287, -0.6929, 0.1406), (-0.6236, -0.4167, 0.1406), (-0.7356, 0.1463, 0.1406), (-0.5303, 0.5303, 0.1406), (-0.1463, 0.7356, 0.1406), (-0.5303, -0.5303, 0.1406), (0.4167, 0.6236, 0.1406), (0.6929, 0.287, 0.1406), (0.7356, -0.1463, 0.1406), (0.287, -0.6929, 0.1406), (0.287, 0.6929, 0.1406), (0.6236, 0.4167, 0.1406), (-0.75, 7.242e-07, 0.1406), (0.6236, -0.4167, 0.1406), (-0.6236, 0.4167, 0.1406), (-0.6929, -0.287, 0.1406), (0.1463, 0.7356, 0.1406), (-0.1463, -0.7356, 0.1406), (-0.6929, 0.287, 0.1406), (0.75, 5.662e-08, 0.1406), (0.4167, -0.6236, 0.1406), (-0.287, 0.6929, 0.1406), (-0.4167, -0.6236, 0.1406), (-0.7356, -0.1463, 0.1406), (0.7175, 1.732, 0.8789), (1.559, 1.042, 0.8789), (0.0, 1.875, 0.8789), (1.559, -1.042, 0.8789), (-1.559, 1.042, 0.8789), (-1.732, -0.7175, 0.8789), (0.3658, 1.839, 0.8789), (-0.3658, -1.839, 0.8789), (-1.875, 1.81e-06, 0.8789), (-1.732, 0.7175, 0.8789), (1.875, 1.416e-07, 0.8789), (1.042, -1.559, 0.8789), (-0.7175, 1.732, 0.8789), (-1.042, -1.559, 0.8789), (-1.839, -0.3658, 0.8789), (1.732, -0.7175, 0.8789), (-1.042, 1.559, 0.8789), (-6.11e-07, -1.875, 0.8789), (1.326, 1.326, 0.8789), (1.839, 0.3658, 0.8789), (1.326, -1.326, 0.8789), (0.3658, -1.839, 0.8789), (-0.7175, -1.732, 0.8789), (-1.559, -1.042, 0.8789), (-1.839, 0.3658, 0.8789), (-1.326, 1.326, 0.8789), (-0.3658, 1.839, 0.8789), (-1.326, -1.326, 0.8789), (1.042, 1.559, 0.8789), (1.732, 0.7175, 0.8789), (1.839, -0.3658, 0.8789), (0.7175, -1.732, 0.8789), (1.039, -0.4305, 0.3164), (-0.625, 0.9354, 0.3164), (-3.666e-07, -1.125, 0.3164), (0.7955, 0.7955, 0.3164), (1.103, 0.2195, 0.3164), (0.7955, -0.7955, 0.3164), (0.2195, -1.103, 0.3164), (-0.4305, -1.039, 0.3164), (-0.9354, -0.625, 0.3164), (-1.103, 0.2195, 0.3164), (-0.7955, 0.7955, 0.3164), (-0.2195, 1.103, 0.3164), (-0.7955, -0.7955, 0.3164), (0.625, 0.9354, 0.3164), (1.039, 0.4305, 0.3164), (1.103, -0.2195, 0.3164), (0.4305, -1.039, 0.3164), (0.4305, 1.039, 0.3164), (0.9354, 0.625, 0.3164), (-1.125, 1.086e-06, 0.3164), (0.9354, -0.625, 0.3164), (-0.9354, 0.625, 0.3164), (-1.039, -0.4305, 0.3164), (0.2195, 1.103, 0.3164), (-0.2195, -1.103, 0.3164), (-1.039, 0.4305, 0.3164), (1.125, 8.494e-08, 0.3164), (0.625, -0.9354, 0.3164), (0.0, 1.125, 0.3164), (-0.4305, 1.039, 0.3164), (-0.625, -0.9354, 0.3164), (-1.103, -0.2195, 0.3164), (0.1435, 0.3465, 0.03516), (0.0, 0.375, 0.03516), (-0.1435, -0.3465, 0.03516), (-0.2652, -0.2652, 0.03516), (-1.222e-07, -0.375, 0.03516), (-0.1435, 0.3465, 0.03516), (0.07316, 0.3678, 0.03516), (0.3118, 0.2083, 0.03516), (0.2083, 0.3118, 0.03516), (-0.3118, -0.2083, 0.03516), (0.2652, 0.2652, 0.03516), (-0.2083, -0.3118, 0.03516), (-0.07316, -0.3678, 0.03516), (-0.375, 3.621e-07, 0.03516), (0.3465, 0.1435, 0.03516), (-0.3678, 0.07316, 0.03516), (0.3678, 0.07316, 0.03516), (0.3465, -0.1435, 0.03516), (-0.3678, -0.07316, 0.03516), (-0.3465, 0.1435, 0.03516), (0.3118, -0.2083, 0.03516), (0.3678, -0.07316, 0.03516), (-0.2652, 0.2652, 0.03516), (0.2652, -0.2652, 0.03516), (-0.2083, 0.3118, 0.03516), (0.375, 2.831e-08, 0.03516), (-0.3118, 0.2083, 0.03516), (0.1435, -0.3465, 0.03516), (-0.07316, 0.3678, 0.03516), (0.07316, -0.3678, 0.03516), (0.2083, -0.3118, 0.03516), (-0.3465, -0.1435, 0.03516), (-7.751e-09, 0.375, 0.5352), (-7.751e-09, -2.623e-08, 0.5), (0.9354, -0.625, 0.8164), (1.247, -0.8334, 1.063), (0.625, -0.9354, 0.8164), (0.8334, -1.247, 1.063), (-7.751e-09, 1.875, 1.379), (-7.751e-09, 1.5, 1.062), (-0.4305, -1.039, 0.8164), (-0.574, -1.386, 1.062), (0.625, 0.9354, 0.8164), (0.8334, 1.247, 1.062), (-1.125, 1.06e-06, 0.8164), (-1.5, 1.422e-06, 1.062), (1.125, 5.871e-08, 0.8164), (1.5, 8.702e-08, 1.062), (-0.625, 0.9354, 0.8164), (-0.8334, 1.247, 1.062), (0.2195, -1.103, 0.8164), (0.2926, -1.471, 1.062), (-0.7955, -0.7955, 0.8164), (-1.061, -1.061, 1.062), (0.9354, 0.625, 0.8164), (1.247, 0.8334, 1.063), (-1.039, 0.4305, 0.8164), (-1.386, 0.574, 1.062), (1.039, -0.4305, 0.8164), (1.386, -0.574, 1.062), (0.7955, -0.7955, 0.8164), (1.061, -1.061, 1.062), (-0.2195, 1.103, 0.8164), (-0.2926, 1.471, 1.062), (0.4305, 1.039, 0.8164), (0.574, 1.386, 1.062), (-0.2195, -1.103, 0.8164), (-0.2926, -1.471, 1.062), (-1.103, -0.2195, 0.8164), (-1.471, -0.2926, 1.062), (1.103, 0.2195, 0.8164), (1.471, 0.2926, 1.062), (-0.7955, 0.7955, 0.8164), (-1.061, 1.061, 1.062), (0.4305, -1.039, 0.8164), (0.574, -1.386, 1.062), (0.2195, 1.103, 0.8164), (0.2926, 1.471, 1.062), (-0.625, -0.9354, 0.8164), (-0.8334, -1.247, 1.062), (0.7955, 0.7955, 0.8164), (1.061, 1.061, 1.062), (-1.103, 0.2195, 0.8164), (-1.471, 0.2926, 1.062), (1.103, -0.2195, 0.8164), (1.471, -0.2926, 1.062), (-1.039, -0.4305, 0.8164), (-1.386, -0.574, 1.062), (-0.4305, 1.039, 0.8164), (-0.574, 1.386, 1.062), (-3.743e-07, -1.125, 0.8164), (-4.965e-07, -1.5, 1.062), (-0.9354, -0.625, 0.8164), (-1.247, -0.8334, 1.062), (1.039, 0.4305, 0.8164), (1.386, 0.574, 1.062), (-0.9354, 0.625, 0.8164), (-1.247, 0.8334, 1.062), (0.3465, -0.1435, 0.5352), (0.6929, -0.287, 0.6406), (-0.2083, 0.3118, 0.5352), (-0.4167, 0.6236, 0.6406), (-7.751e-09, 1.125, 0.8164), (-7.751e-09, 0.75, 0.6406), (-1.299e-07, -0.375, 0.5352), (-2.521e-07, -0.75, 0.6406), (0.2652, 0.2652, 0.5352), (0.5303, 0.5303, 0.6406), (0.3678, 0.07316, 0.5352), (0.7356, 0.1463, 0.6406), (0.2652, -0.2652, 0.5352), (0.5303, -0.5303, 0.6406), (0.07316, -0.3678, 0.5352), (0.1463, -0.7356, 0.6406), (-0.1435, -0.3465, 0.5352), (-0.287, -0.6929, 0.6406), (-0.3118, -0.2083, 0.5352), (-0.6236, -0.4167, 0.6406), (-0.3678, 0.07316, 0.5352), (-0.7356, 0.1463, 0.6406), (-0.2652, 0.2652, 0.5352), (-0.5303, 0.5303, 0.6406), (-0.07316, 0.3678, 0.5352), (-0.1463, 0.7356, 0.6406), (-0.2652, -0.2652, 0.5352), (-0.5303, -0.5303, 0.6406), (0.2083, 0.3118, 0.5352), (0.4167, 0.6236, 0.6406), (0.3465, 0.1435, 0.5352), (0.6929, 0.287, 0.6406), (0.3678, -0.07316, 0.5352), (0.7356, -0.1463, 0.6406), (0.1435, -0.3465, 0.5352), (0.287, -0.6929, 0.6406), (0.1435, 0.3465, 0.5352), (0.287, 0.6929, 0.6406), (0.3118, 0.2083, 0.5352), (0.6236, 0.4167, 0.6406), (-0.375, 3.359e-07, 0.5352), (-0.75, 6.98e-07, 0.6406), (0.3118, -0.2083, 0.5352), (0.6236, -0.4167, 0.6406), (-0.3118, 0.2083, 0.5352), (-0.6236, 0.4167, 0.6406), (-0.3465, -0.1435, 0.5352), (-0.6929, -0.287, 0.6406), (0.07316, 0.3678, 0.5352), (0.1463, 0.7356, 0.6406), (-0.07316, -0.3678, 0.5352), (-0.1463, -0.7356, 0.6406), (-0.3465, 0.1435, 0.5352), (-0.6929, 0.287, 0.6406), (0.375, 2.085e-09, 0.5352), (0.75, 3.04e-08, 0.6406), (0.2083, -0.3118, 0.5352), (0.4167, -0.6236, 0.6406), (-0.1435, 0.3465, 0.5352), (-0.287, 0.6929, 0.6406), (-0.2083, -0.3118, 0.5352), (-0.4167, -0.6236, 0.6406), (-0.3678, -0.07316, 0.5352), (-0.7356, -0.1463, 0.6406), (0.7175, 1.732, 1.379), (1.559, 1.042, 1.379), (1.559, -1.042, 1.379), (-1.559, 1.042, 1.379), (-1.732, -0.7175, 1.379), (0.3658, 1.839, 1.379), (-0.3658, -1.839, 1.379), (-1.875, 1.784e-06, 1.379), (-1.732, 0.7175, 1.379), (1.875, 1.153e-07, 1.379), (1.042, -1.559, 1.379), (-0.7175, 1.732, 1.379), (-1.042, -1.559, 1.379), (-1.839, -0.3658, 1.379), (1.732, -0.7175, 1.379), (-1.042, 1.559, 1.379), (-6.187e-07, -1.875, 1.379), (1.326, 1.326, 1.379), (1.839, 0.3658, 1.379), (1.326, -1.326, 1.379), (0.3658, -1.839, 1.379), (-0.7175, -1.732, 1.379), (-1.559, -1.042, 1.379), (-1.839, 0.3658, 1.379), (-1.326, 1.326, 1.379), (-0.3658, 1.839, 1.379), (-1.326, -1.326, 1.379), (1.042, 1.559, 1.379), (1.732, 0.7175, 1.379), (1.839, -0.3658, 1.379), (0.7175, -1.732, 1.379), (0.4633, -2.329, 1.129), (-7.006e-07, -2.375, 1.129), (-1.679, -1.679, 1.129), (-1.975, -1.319, 1.129), (-2.329, 0.4633, 1.129), (-2.194, 0.9089, 1.129), (-0.9089, 2.194, 1.129), (1.975, 1.319, 1.129), (2.194, -0.9089, 1.129), (-0.9089, -2.194, 1.129), (-2.329, -0.4633, 1.129), (1.319, 1.975, 1.129), (2.375, 1.296e-07, 1.129), (1.319, -1.975, 1.129), (1.679, -1.679, 1.129), (2.329, 0.4633, 1.129), (-1.975, 1.319, 1.129), (0.4633, 2.329, 1.129), (2.988e-07, 2.375, 1.129), (-0.4633, 2.329, 1.129), (-2.375, 2.369e-06, 1.129), (-1.319, 1.975, 1.129), (1.679, 1.679, 1.129), (2.329, -0.4633, 1.129), (0.9089, -2.194, 1.129), (-1.319, -1.975, 1.129), (-0.4633, -2.329, 1.129), (-1.679, 1.679, 1.129), (0.9089, 2.194, 1.129), (2.194, 0.9089, 1.129), (1.975, -1.319, 1.129), (-2.194, -0.9089, 1.129)], [], [(11, 115, 100, 24), (1, 117, 97, 13), (17, 121, 99, 29), (18, 128, 119, 27), (8, 98, 107, 20), (24, 100, 110, 5), (13, 97, 112, 26), (29, 99, 103, 9), (27, 119, 105, 30), (20, 107, 118, 32), (5, 110, 114, 16), (26, 112, 123, 7), (9, 103, 113, 21), (30, 105, 109, 10), (32, 118, 122, 12), (16, 114, 120, 22), (7, 123, 101, 19), (21, 113, 124, 2), (10, 109, 127, 23), (12, 122, 106, 25), (3, 125, 108, 15), (22, 120, 125, 3), (19, 101, 111, 31), (2, 124, 102, 14), (23, 127, 104, 4), (25, 106, 116, 6), (15, 108, 126, 28), (31, 111, 115, 11), (14, 102, 117, 1), (4, 104, 121, 17), (6, 116, 128, 18), (28, 126, 98, 8), (54, 149, 146, 33), (36, 133, 158, 40), (42, 138, 132, 46), (59, 148, 144, 43), (43, 144, 142, 53), (62, 134, 153, 34), (52, 136, 139, 37), (33, 146, 150, 49), (40, 158, 156, 50), (46, 132, 140, 63), (63, 140, 131, 41), (53, 142, 147, 64), (37, 139, 137, 47), (49, 150, 154, 60), (50, 156, 159, 61), (61, 159, 152, 39), (41, 131, 141, 58), (34, 153, 151, 44), (47, 137, 129, 51), (60, 154, 145, 38), (38, 145, 143, 48), (39, 152, 149, 54), (64, 147, 160, 56), (44, 151, 155, 55), (51, 129, 135, 57), (57, 135, 130, 35), (48, 143, 136, 52), (58, 141, 133, 36), (56, 160, 138, 42), (55, 155, 148, 59), (35, 130, 157, 45), (45, 157, 134, 62), (82, 29, 9, 86), (88, 30, 10, 92), (74, 12, 25, 89), (89, 25, 6, 73), (77, 28, 8, 81), (66, 11, 24, 83), (80, 13, 26, 95), (86, 9, 21, 96), (92, 10, 23, 78), (78, 23, 4, 87), (73, 6, 18, 79), (83, 24, 5, 93), (95, 26, 7, 75), (96, 21, 2, 76), (76, 2, 14, 85), (87, 4, 17, 72), (81, 8, 20, 90), (93, 5, 16, 65), (75, 7, 19, 84), (84, 19, 31, 94), (85, 14, 1, 68), (79, 18, 27, 70), (90, 20, 32, 69), (65, 16, 22, 71), (71, 22, 3, 67), (94, 31, 11, 66), (72, 17, 29, 82), (70, 27, 30, 88), (69, 32, 12, 74), (67, 3, 15, 91), (91, 15, 28, 77), (68, 1, 13, 80), (121, 58, 36, 99), (119, 56, 42, 105), (118, 55, 59, 122), (125, 35, 45, 108), (108, 45, 62, 126), (117, 54, 33, 97), (99, 36, 40, 103), (105, 42, 46, 109), (122, 59, 43, 106), (106, 43, 53, 116), (126, 62, 34, 98), (115, 52, 37, 100), (97, 33, 49, 112), (103, 40, 50, 113), (109, 46, 63, 127), (127, 63, 41, 104), (116, 53, 64, 128), (100, 37, 47, 110), (112, 49, 60, 123), (113, 50, 61, 124), (124, 61, 39, 102), (104, 41, 58, 121), (98, 34, 44, 107), (110, 47, 51, 114), (123, 60, 38, 101), (101, 38, 48, 111), (102, 39, 54, 117), (128, 64, 56, 119), (107, 44, 55, 118), (114, 51, 57, 120), (120, 57, 35, 125), (111, 48, 52, 115), (134, 0, 153), (142, 0, 147), (153, 0, 151), (151, 0, 155), (155, 0, 148), (144, 0, 142), (140, 0, 131), (131, 0, 141), (147, 0, 160), (160, 0, 138), (148, 0, 144), (132, 0, 140), (159, 0, 152), (152, 0, 149), (141, 0, 133), (138, 0, 132), (158, 0, 156), (156, 0, 159), (145, 0, 143), (143, 0, 136), (133, 0, 158), (146, 0, 150), (150, 0, 154), (154, 0, 145), (135, 0, 130), (157, 0, 134), (149, 0, 146), (136, 0, 139), (139, 0, 137), (137, 0, 129), (129, 0, 135), (130, 0, 157), (184, 210, 209, 183), (164, 188, 187, 163), (196, 220, 219, 195), (198, 216, 215, 197), (178, 202, 201, 177), (210, 172, 171, 209), (188, 214, 213, 187), (220, 180, 179, 219), (216, 222, 221, 215), (202, 226, 225, 201), (172, 194, 193, 171), (214, 176, 175, 213), (180, 204, 203, 179), (222, 182, 181, 221), (226, 186, 185, 225), (194, 206, 205, 193), (176, 200, 199, 175), (204, 166, 165, 203), (182, 208, 207, 181), (186, 212, 211, 185), (168, 192, 191, 231), (206, 168, 231, 205), (200, 224, 223, 199), (166, 190, 189, 165), (208, 170, 169, 207), (212, 174, 173, 211), (192, 218, 217, 191), (224, 184, 183, 223), (190, 164, 163, 189), (170, 196, 195, 169), (174, 198, 197, 173), (218, 178, 177, 217), (270, 228, 227, 269), (234, 242, 241, 233), (246, 254, 253, 245), (280, 248, 247, 279), (248, 268, 267, 247), (286, 230, 229, 285), (266, 236, 235, 265), (228, 260, 259, 227), (242, 262, 261, 241), (254, 288, 287, 253), (288, 244, 243, 287), (268, 290, 289, 267), (236, 256, 255, 235), (260, 282, 281, 259), (262, 284, 283, 261), (284, 240, 239, 283), (244, 278, 277, 243), (230, 250, 249, 229), (256, 264, 263, 255), (282, 238, 237, 281), (238, 258, 257, 237), (240, 270, 269, 239), (290, 274, 273, 289), (250, 272, 271, 249), (264, 276, 275, 263), (276, 232, 161, 275), (258, 266, 265, 257), (278, 234, 233, 277), (274, 246, 245, 273), (272, 280, 279, 271), (232, 252, 251, 161), (252, 286, 285, 251), (307, 311, 180, 220), (313, 317, 182, 222), (299, 314, 212, 186), (314, 298, 174, 212), (302, 306, 178, 218), (292, 308, 210, 184), (305, 320, 214, 188), (311, 321, 204, 180), (317, 303, 208, 182), (303, 312, 170, 208), (298, 304, 198, 174), (308, 318, 172, 210), (320, 300, 176, 214), (321, 301, 166, 204), (301, 310, 190, 166), (312, 297, 196, 170), (306, 315, 202, 178), (318, 291, 194, 172), (300, 309, 200, 176), (309, 319, 224, 200), (310, 293, 164, 190), (304, 295, 216, 198), (315, 294, 226, 202), (291, 296, 206, 194), (296, 167, 168, 206), (319, 292, 184, 224), (297, 307, 220, 196), (295, 313, 222, 216), (294, 299, 186, 226), (167, 316, 192, 168), (316, 302, 218, 192), (293, 305, 188, 164), (195, 219, 234, 278), (215, 221, 246, 274), (225, 185, 280, 272), (231, 191, 252, 232), (191, 217, 286, 252), (163, 187, 228, 270), (219, 179, 242, 234), (221, 181, 254, 246), (185, 211, 248, 280), (211, 173, 268, 248), (217, 177, 230, 286), (183, 209, 236, 266), (187, 213, 260, 228), (179, 203, 262, 242), (181, 207, 288, 254), (207, 169, 244, 288), (173, 197, 290, 268), (209, 171, 256, 236), (213, 175, 282, 260), (203, 165, 284, 262), (165, 189, 240, 284), (169, 195, 278, 244), (177, 201, 250, 230), (171, 193, 264, 256), (175, 199, 238, 282), (199, 223, 258, 238), (189, 163, 270, 240), (197, 215, 274, 290), (201, 225, 272, 250), (193, 205, 276, 264), (205, 231, 232, 276), (223, 183, 266, 258), (285, 229, 162), (267, 289, 162), (229, 249, 162), (249, 271, 162), (271, 279, 162), (247, 267, 162), (287, 243, 162), (243, 277, 162), (289, 273, 162), (273, 245, 162), (279, 247, 162), (253, 287, 162), (283, 239, 162), (239, 269, 162), (277, 233, 162), (245, 253, 162), (241, 261, 162), (261, 283, 162), (237, 257, 162), (257, 265, 162), (233, 241, 162), (227, 259, 162), (259, 281, 162), (281, 237, 162), (275, 161, 162), (251, 285, 162), (269, 227, 162), (265, 235, 162), (235, 255, 162), (255, 263, 162), (263, 275, 162), (161, 251, 162), (311, 307, 323, 322), (307, 297, 348, 323), (66, 83, 344, 329), (68, 80, 330, 352), (292, 319, 351, 329), (77, 81, 343, 328), (91, 77, 328, 341), (167, 296, 339, 340), (89, 73, 342, 326), (67, 91, 341, 340), (296, 291, 350, 339), (74, 89, 326, 327), (69, 74, 327, 338), (294, 315, 349, 338), (88, 92, 324, 325), (70, 88, 325, 353), (295, 304, 332, 353), (82, 86, 322, 323), (72, 82, 323, 348), (293, 310, 336, 352), (94, 66, 329, 351), (319, 309, 337, 351), (71, 67, 340, 339), (309, 300, 334, 337), (65, 71, 339, 350), (291, 318, 333, 350), (90, 69, 338, 349), (315, 306, 343, 349), (79, 70, 353, 332), (297, 312, 331, 348), (85, 68, 352, 336), (310, 301, 335, 336), (80, 95, 345, 330), (313, 295, 353, 325), (317, 313, 325, 324), (86, 96, 346, 322), (299, 294, 338, 327), (314, 299, 327, 326), (92, 78, 347, 324), (316, 167, 340, 341), (298, 314, 326, 342), (78, 87, 331, 347), (302, 316, 341, 328), (306, 302, 328, 343), (73, 79, 332, 342), (305, 293, 352, 330), (308, 292, 329, 344), (83, 93, 333, 344), (320, 305, 330, 345), (95, 75, 334, 345), (321, 311, 322, 346), (96, 76, 335, 346), (303, 317, 324, 347), (76, 85, 336, 335), (312, 303, 347, 331), (87, 72, 348, 331), (304, 298, 342, 332), (81, 90, 349, 343), (318, 308, 344, 333), (93, 65, 350, 333), (300, 320, 345, 334), (75, 84, 337, 334), (301, 321, 346, 335), (84, 94, 351, 337)])
me_cone_001.materials.append(mat_searadardish)
me_cone_001.use_remesh_preserve_volume = False
me_cone_001.use_remesh_preserve_attributes = False
me_cone_001.use_mirror_vertex_groups = False
me_cone_001.update()
me_cylinder_008 = bpy.data.meshes.new('Cylinder.008')
me_cylinder_008.from_pydata([(-1.847e-06, 0.75, -0.3), (7.786e-09, 0.75, 1.7), (0.1463, 0.7356, -0.3), (0.1463, 0.7356, 1.7), (0.287, 0.6929, -0.3), (0.287, 0.6929, 1.7), (0.4167, 0.6236, -0.3), (0.4167, 0.6236, 1.7), (0.5303, 0.5303, -0.3), (0.5303, 0.5303, 1.7), (0.6236, 0.4167, -0.3), (0.6236, 0.4167, 1.7), (0.6929, 0.287, -0.3), (0.6929, 0.287, 1.7), (0.7356, 0.1463, -0.3), (0.7356, 0.1463, 1.7), (0.75, -1.253e-08, -0.3), (0.75, -1.672e-08, 1.7), (0.7356, -0.1463, -0.3), (0.7356, -0.1463, 1.7), (0.6929, -0.287, -0.3), (0.6929, -0.287, 1.7), (0.6236, -0.4167, -0.3), (0.6236, -0.4167, 1.7), (0.5303, -0.5303, -0.3), (0.5303, -0.5303, 1.7), (0.4167, -0.6236, -0.3), (0.4167, -0.6236, 1.7), (0.287, -0.6929, -0.3), (0.287, -0.6929, 1.7), (0.1463, -0.7356, -0.3), (0.1463, -0.7356, 1.7), (-2.092e-06, -0.75, -0.3), (-2.366e-07, -0.75, 1.7), (-0.1463, -0.7356, -0.3), (-0.1463, -0.7356, 1.7), (-0.287, -0.6929, -0.3), (-0.287, -0.6929, 1.7), (-0.4167, -0.6236, -0.3), (-0.4167, -0.6236, 1.7), (-0.5303, -0.5303, -0.3), (-0.5303, -0.5303, 1.7), (-0.6236, -0.4167, -0.3), (-0.6236, -0.4167, 1.7), (-0.6929, -0.287, -0.3), (-0.6929, -0.287, 1.7), (-0.7356, -0.1463, -0.3), (-0.7356, -0.1463, 1.7), (-0.75, 6.55e-07, -0.3), (-0.75, 6.509e-07, 1.7), (-0.7356, 0.1463, -0.3), (-0.7356, 0.1463, 1.7), (-0.6929, 0.287, -0.3), (-0.6929, 0.287, 1.7), (-0.6236, 0.4167, -0.3), (-0.6236, 0.4167, 1.7), (-0.5303, 0.5303, -0.3), (-0.5303, 0.5303, 1.7), (-0.4167, 0.6236, -0.3), (-0.4167, 0.6236, 1.7), (-0.287, 0.6929, -0.3), (-0.287, 0.6929, 1.7), (-0.1463, 0.7356, -0.3), (-0.1463, 0.7356, 1.7)], [], [(0, 1, 3, 2), (2, 3, 5, 4), (4, 5, 7, 6), (6, 7, 9, 8), (8, 9, 11, 10), (10, 11, 13, 12), (12, 13, 15, 14), (14, 15, 17, 16), (16, 17, 19, 18), (18, 19, 21, 20), (20, 21, 23, 22), (22, 23, 25, 24), (24, 25, 27, 26), (26, 27, 29, 28), (28, 29, 31, 30), (30, 31, 33, 32), (32, 33, 35, 34), (34, 35, 37, 36), (36, 37, 39, 38), (38, 39, 41, 40), (40, 41, 43, 42), (42, 43, 45, 44), (44, 45, 47, 46), (46, 47, 49, 48), (48, 49, 51, 50), (50, 51, 53, 52), (52, 53, 55, 54), (54, 55, 57, 56), (56, 57, 59, 58), (58, 59, 61, 60), (3, 1, 63, 61, 59, 57, 55, 53, 51, 49, 47, 45, 43, 41, 39, 37, 35, 33, 31, 29, 27, 25, 23, 21, 19, 17, 15, 13, 11, 9, 7, 5), (60, 61, 63, 62), (62, 63, 1, 0), (0, 2, 4, 6, 8, 10, 12, 14, 16, 18, 20, 22, 24, 26, 28, 30, 32, 34, 36, 38, 40, 42, 44, 46, 48, 50, 52, 54, 56, 58, 60, 62)])
me_cylinder_008.materials.append(mat_searadarbeam)
me_cylinder_008.use_remesh_preserve_volume = False
me_cylinder_008.use_remesh_preserve_attributes = False
me_cylinder_008.use_mirror_vertex_groups = False
me_cylinder_008.update()
me_cylinder_007 = bpy.data.meshes.new('Cylinder.007')
me_cylinder_007.from_pydata([(0.0, 1.0, 0.75), (0.1951, 0.9808, 0.75), (0.3827, 0.9239, 0.75), (0.5556, 0.8315, 0.75), (0.7071, 0.7071, 0.75), (0.8315, 0.5556, 0.75), (0.9239, 0.3827, 0.75), (0.9808, 0.1951, 0.75), (1.0, 7.55e-08, 0.75), (0.9808, -0.1951, 0.75), (0.9239, -0.3827, 0.75), (0.8315, -0.5556, 0.75), (0.7071, -0.7071, 0.75), (0.5556, -0.8315, 0.75), (0.3827, -0.9239, 0.75), (0.1951, -0.9808, 0.75), (8.917e-08, 3.79e-07, -0.25), (-3.258e-07, -1.0, 0.75), (-0.1951, -0.9808, 0.75), (-0.3827, -0.9239, 0.75), (-0.5556, -0.8315, 0.75), (-0.7071, -0.7071, 0.75), (-0.8315, -0.5556, 0.75), (-0.9239, -0.3827, 0.75), (-0.9808, -0.1951, 0.75), (-1.0, 9.656e-07, 0.75), (-0.9808, 0.1951, 0.75), (-0.9239, 0.3827, 0.75), (-0.8315, 0.5556, 0.75), (-0.7071, 0.7071, 0.75), (-0.5556, 0.8315, 0.75), (-0.3827, 0.9239, 0.75), (-0.1951, 0.9808, 0.75), (0.1951, 0.9808, 1.25), (1.528e-09, 1.0, 1.25), (0.3827, 0.9239, 1.25), (0.5556, 0.8315, 1.25), (0.7071, 0.7071, 1.25), (0.8315, 0.5556, 1.25), (0.9239, 0.3827, 1.25), (0.9808, 0.1951, 1.25), (1.0, 7.55e-08, 1.25), (0.9808, -0.1951, 1.25), (0.9239, -0.3827, 1.25), (0.8315, -0.5556, 1.25), (0.7071, -0.7071, 1.25), (0.5556, -0.8315, 1.25), (0.3827, -0.9239, 1.25), (0.1951, -0.9808, 1.25), (-3.243e-07, -1.0, 1.25), (-0.1951, -0.9808, 1.25), (-0.3827, -0.9239, 1.25), (-0.5556, -0.8315, 1.25), (-0.7071, -0.7071, 1.25), (-0.8315, -0.5556, 1.25), (-0.9239, -0.3827, 1.25), (-0.9808, -0.1951, 1.25), (-1.0, 9.656e-07, 1.25), (-0.9808, 0.1951, 1.25), (-0.9239, 0.3827, 1.25), (-0.8315, 0.5556, 1.25), (-0.7071, 0.7071, 1.25), (-0.5556, 0.8315, 1.25), (-0.3827, 0.9239, 1.25), (-0.1951, 0.9808, 1.25), (0.04877, 0.2452, 2.25), (3.209e-08, 0.25, 2.25), (0.09567, 0.231, 2.25), (0.1389, 0.2079, 2.25), (0.1768, 0.1768, 2.25), (0.2079, 0.1389, 2.25), (0.231, 0.09567, 2.25), (0.2452, 0.04877, 2.25), (0.25, 1.887e-08, 2.25), (0.2452, -0.04877, 2.25), (0.231, -0.09567, 2.25), (0.2079, -0.1389, 2.25), (0.1768, -0.1768, 2.25), (0.1389, -0.2079, 2.25), (0.09567, -0.231, 2.25), (0.04877, -0.2452, 2.25), (-4.937e-08, -0.25, 2.25), (-0.04877, -0.2452, 2.25), (-0.09567, -0.231, 2.25), (-0.1389, -0.2079, 2.25), (-0.1768, -0.1768, 2.25), (-0.2079, -0.1389, 2.25), (-0.231, -0.09567, 2.25), (-0.2452, -0.04877, 2.25), (-0.25, 2.414e-07, 2.25), (-0.2452, 0.04877, 2.25), (-0.231, 0.09567, 2.25), (-0.2079, 0.1389, 2.25), (-0.1768, 0.1768, 2.25), (-0.1389, 0.2079, 2.25), (-0.09567, 0.231, 2.25), (-0.04877, 0.2452, 2.25)], [], [(16, 0, 1), (16, 1, 2), (16, 2, 3), (16, 3, 4), (16, 4, 5), (16, 5, 6), (16, 6, 7), (16, 7, 8), (16, 8, 9), (16, 9, 10), (16, 10, 11), (16, 11, 12), (16, 12, 13), (16, 13, 14), (16, 14, 15), (16, 15, 17), (16, 17, 18), (16, 18, 19), (16, 19, 20), (16, 20, 21), (16, 21, 22), (16, 22, 23), (16, 23, 24), (16, 24, 25), (16, 25, 26), (16, 26, 27), (16, 27, 28), (16, 28, 29), (16, 29, 30), (16, 30, 31), (23, 22, 54, 55), (16, 31, 32), (16, 32, 0), (53, 52, 84, 85), (10, 9, 42, 43), (24, 23, 55, 56), (11, 10, 43, 44), (25, 24, 56, 57), (12, 11, 44, 45), (26, 25, 57, 58), (13, 12, 45, 46), (27, 26, 58, 59), (14, 13, 46, 47), (1, 0, 34, 33), (28, 27, 59, 60), (15, 14, 47, 48), (2, 1, 33, 35), (29, 28, 60, 61), (17, 15, 48, 49), (3, 2, 35, 36), (30, 29, 61, 62), (4, 3, 36, 37), (31, 30, 62, 63), (18, 17, 49, 50), (5, 4, 37, 38), (32, 31, 63, 64), (19, 18, 50, 51), (6, 5, 38, 39), (0, 32, 64, 34), (20, 19, 51, 52), (7, 6, 39, 40), (21, 20, 52, 53), (8, 7, 40, 41), (22, 21, 53, 54), (9, 8, 41, 42), (40, 39, 71, 72), (54, 53, 85, 86), (41, 40, 72, 73), (55, 54, 86, 87), (42, 41, 73, 74), (56, 55, 87, 88), (43, 42, 74, 75), (57, 56, 88, 89), (44, 43, 75, 76), (58, 57, 89, 90), (45, 44, 76, 77), (59, 58, 90, 91), (46, 45, 77, 78), (60, 59, 91, 92), (47, 46, 78, 79), (33, 34, 66, 65), (61, 60, 92, 93), (48, 47, 79, 80), (35, 33, 65, 67), (62, 61, 93, 94), (49, 48, 80, 81), (36, 35, 67, 68), (63, 62, 94, 95), (50, 49, 81, 82), (37, 36, 68, 69), (64, 63, 95, 96), (51, 50, 82, 83), (38, 37, 69, 70), (34, 64, 96, 66), (52, 51, 83, 84), (39, 38, 70, 71), (65, 66, 96, 95, 94, 93, 92, 91, 90, 89, 88, 87, 86, 85, 84, 83, 82, 81, 80, 79, 78, 77, 76, 75, 74, 73, 72, 71, 70, 69, 68, 67)])
me_cylinder_007.materials.append(mat_searadarmount)
me_cylinder_007.use_remesh_preserve_volume = False
me_cylinder_007.use_remesh_preserve_attributes = False
me_cylinder_007.use_mirror_vertex_groups = False
me_cylinder_007.update()
me_cylinder_006 = bpy.data.meshes.new('Cylinder.006')
me_cylinder_006.from_pydata([(-1.432e-08, 1.0, 0.05), (0.1951, 0.9808, 0.05), (0.3827, 0.9239, 0.05), (0.5556, 0.8315, 0.05), (0.7071, 0.7071, 0.05), (0.8315, 0.5556, 0.05), (0.9239, 0.3827, 0.05), (0.9808, 0.1951, 0.05), (1.0, 7.55e-08, 0.05), (0.9808, -0.1951, 0.05), (0.9239, -0.3827, 0.05), (0.8315, -0.5556, 0.05), (0.7071, -0.7071, 0.05), (0.5556, -0.8315, 0.05), (0.3827, -0.9239, 0.05), (0.1951, -0.9808, 0.05), (-3.402e-07, -1.0, 0.05), (-0.1951, -0.9808, 0.05), (-1.591e-09, 1.0, -0.25), (-0.3827, -0.9239, 0.05), (-0.5556, -0.8315, 0.05), (-0.7071, -0.7071, 0.05), (-0.8315, -0.5556, 0.05), (-0.9239, -0.3827, 0.05), (-0.9808, -0.1951, 0.05), (-1.0, 9.656e-07, 0.05), (-0.9808, 0.1951, 0.05), (-0.9239, 0.3827, 0.05), (-0.8315, 0.5556, 0.05), (-0.7071, 0.7071, 0.05), (-0.5556, 0.8315, 0.05), (-0.3827, 0.9239, 0.05), (-0.1951, 0.9808, 0.05), (0.1951, 0.9808, -0.25), (0.3827, 0.9239, -0.25), (0.5556, 0.8315, -0.25), (0.7071, 0.7071, -0.25), (0.8315, 0.5556, -0.25), (0.9239, 0.3827, -0.25), (0.9808, 0.1951, -0.25), (1.0, 7.55e-08, -0.25), (0.9808, -0.1951, -0.25), (0.9239, -0.3827, -0.25), (0.8315, -0.5556, -0.25), (0.7071, -0.7071, -0.25), (0.5556, -0.8315, -0.25), (0.3827, -0.9239, -0.25), (0.1951, -0.9808, -0.25), (-3.274e-07, -1.0, -0.25), (-0.1951, -0.9808, -0.25), (-0.3827, -0.9239, -0.25), (-0.5556, -0.8315, -0.25), (-0.7071, -0.7071, -0.25), (-0.8315, -0.5556, -0.25), (-0.9239, -0.3827, -0.25), (-0.9808, -0.1951, -0.25), (-1.0, 9.656e-07, -0.25), (-0.9808, 0.1951, -0.25), (-0.9239, 0.3827, -0.25), (-0.8315, 0.5556, -0.25), (-0.7071, 0.7071, -0.25), (-0.5556, 0.8315, -0.25), (-0.3827, 0.9239, -0.25), (-0.1951, 0.9808, -0.25)], [], [(21, 22, 53, 52), (7, 8, 40, 39), (20, 21, 52, 51), (6, 7, 39, 38), (19, 20, 51, 50), (32, 0, 18, 63), (5, 6, 38, 37), (17, 19, 50, 49), (31, 32, 63, 62), (4, 5, 37, 36), (30, 31, 62, 61), (3, 4, 36, 35), (16, 17, 49, 48), (29, 30, 61, 60), (2, 3, 35, 34), (15, 16, 48, 47), (8, 9, 41, 40), (9, 10, 42, 41), (1, 2, 34, 33), (14, 15, 47, 46), (27, 28, 59, 58), (0, 1, 33, 18), (13, 14, 46, 45), (26, 27, 58, 57), (12, 13, 45, 44), (25, 26, 57, 56), (11, 12, 44, 43), (24, 25, 56, 55), (10, 11, 43, 42), (31, 30, 29, 28, 27, 26, 25, 24, 23, 22, 21, 20, 19, 17, 16, 15, 14, 13, 12, 11, 10, 9, 8, 7, 6, 5, 4, 3, 2, 1, 0, 32), (18, 33, 34, 35, 36, 37, 38, 39, 40, 41, 42, 43, 44, 45, 46, 47, 48, 49, 50, 51, 52, 53, 54, 55, 56, 57, 58, 59, 60, 61, 62, 63), (22, 23, 54, 53), (23, 24, 55, 54), (28, 29, 60, 59)])
me_cylinder_006.materials.append(mat_searadarmount)
me_cylinder_006.use_remesh_preserve_volume = False
me_cylinder_006.use_remesh_preserve_attributes = False
me_cylinder_006.use_mirror_vertex_groups = False
me_cylinder_006.update()
me_cylinder_005 = bpy.data.meshes.new('Cylinder.005')
me_cylinder_005.from_pydata([(0.0, 2.0, 0.0), (0.0, 2.0, 0.5), (0.3902, 1.962, 0.0), (0.3902, 1.962, 0.5), (0.7654, 1.848, 0.0), (0.7654, 1.848, 0.5), (1.111, 1.663, 0.0), (1.111, 1.663, 0.5), (1.414, 1.414, 0.0), (1.414, 1.414, 0.5), (1.663, 1.111, 0.0), (1.663, 1.111, 0.5), (1.848, 0.7654, 0.0), (1.848, 0.7654, 0.5), (1.962, 0.3902, 0.0), (1.962, 0.3902, 0.5), (2.0, 1.51e-07, 0.0), (2.0, 1.51e-07, 0.5), (1.962, -0.3902, 0.0), (1.962, -0.3902, 0.5), (1.848, -0.7654, 0.0), (1.848, -0.7654, 0.5), (1.663, -1.111, 0.0), (1.663, -1.111, 0.5), (1.414, -1.414, 0.0), (1.414, -1.414, 0.5), (1.111, -1.663, 0.0), (1.111, -1.663, 0.5), (0.7654, -1.848, 0.0), (0.7654, -1.848, 0.5), (0.3902, -1.962, 0.0), (0.3902, -1.962, 0.5), (-6.517e-07, -2.0, 0.0), (-6.517e-07, -2.0, 0.5), (-0.3902, -1.962, 0.0), (-0.3902, -1.962, 0.5), (-0.7654, -1.848, 0.0), (-0.7654, -1.848, 0.5), (-1.111, -1.663, 0.0), (-1.111, -1.663, 0.5), (-1.414, -1.414, 0.0), (-1.414, -1.414, 0.5), (-1.663, -1.111, 0.0), (-1.663, -1.111, 0.5), (-1.848, -0.7654, 0.0), (-1.848, -0.7654, 0.5), (-1.962, -0.3902, 0.0), (-1.962, -0.3902, 0.5), (-2.0, 1.931e-06, 0.0), (-2.0, 1.931e-06, 0.5), (-1.962, 0.3902, 0.0), (-1.962, 0.3902, 0.5), (-1.848, 0.7654, 0.0), (-1.848, 0.7654, 0.5), (-1.663, 1.111, 0.0), (-1.663, 1.111, 0.5), (-1.414, 1.414, 0.0), (-1.414, 1.414, 0.5), (-1.111, 1.663, 0.0), (-1.111, 1.663, 0.5), (-0.7654, 1.848, 0.0), (-0.7654, 1.848, 0.5), (-0.3902, 1.962, 0.0), (-0.3902, 1.962, 0.5)], [], [(0, 1, 3, 2), (2, 3, 5, 4), (4, 5, 7, 6), (6, 7, 9, 8), (8, 9, 11, 10), (10, 11, 13, 12), (12, 13, 15, 14), (14, 15, 17, 16), (16, 17, 19, 18), (18, 19, 21, 20), (20, 21, 23, 22), (22, 23, 25, 24), (24, 25, 27, 26), (26, 27, 29, 28), (28, 29, 31, 30), (30, 31, 33, 32), (32, 33, 35, 34), (34, 35, 37, 36), (36, 37, 39, 38), (38, 39, 41, 40), (40, 41, 43, 42), (42, 43, 45, 44), (44, 45, 47, 46), (46, 47, 49, 48), (48, 49, 51, 50), (50, 51, 53, 52), (52, 53, 55, 54), (54, 55, 57, 56), (56, 57, 59, 58), (58, 59, 61, 60), (3, 1, 63, 61, 59, 57, 55, 53, 51, 49, 47, 45, 43, 41, 39, 37, 35, 33, 31, 29, 27, 25, 23, 21, 19, 17, 15, 13, 11, 9, 7, 5), (60, 61, 63, 62), (62, 63, 1, 0), (0, 2, 4, 6, 8, 10, 12, 14, 16, 18, 20, 22, 24, 26, 28, 30, 32, 34, 36, 38, 40, 42, 44, 46, 48, 50, 52, 54, 56, 58, 60, 62)])
me_cylinder_005.materials.append(mat_searadarbase)
me_cylinder_005.use_remesh_preserve_volume = False
me_cylinder_005.use_remesh_preserve_attributes = False
me_cylinder_005.use_mirror_vertex_groups = False
me_cylinder_005.update()
me_cylinder_004 = bpy.data.meshes.new('Cylinder.004')
me_cylinder_004.from_pydata([(-1.432e-08, 1.0, 0.0), (0.0, 1.0, 0.5), (0.1951, 0.9808, 0.0), (0.1951, 0.9808, 0.5), (0.3827, 0.9239, 0.0), (0.3827, 0.9239, 0.5), (0.5556, 0.8315, 0.0), (0.5556, 0.8315, 0.5), (0.7071, 0.7071, 0.0), (0.7071, 0.7071, 0.5), (0.8315, 0.5556, 0.0), (0.8315, 0.5556, 0.5), (0.9239, 0.3827, 0.0), (0.9239, 0.3827, 0.5), (0.9808, 0.1951, 0.0), (0.9808, 0.1951, 0.5), (1.0, 7.55e-08, 0.0), (1.0, 7.55e-08, 0.5), (0.9808, -0.1951, 0.0), (0.9808, -0.1951, 0.5), (0.9239, -0.3827, 0.0), (0.9239, -0.3827, 0.5), (0.8315, -0.5556, 0.0), (0.8315, -0.5556, 0.5), (0.7071, -0.7071, 0.0), (0.7071, -0.7071, 0.5), (0.5556, -0.8315, 0.0), (0.5556, -0.8315, 0.5), (0.3827, -0.9239, 0.0), (0.3827, -0.9239, 0.5), (0.1951, -0.9808, 0.0), (0.1951, -0.9808, 0.5), (-3.402e-07, -1.0, 0.0), (-3.258e-07, -1.0, 0.5), (-0.1951, -0.9808, 0.0), (-0.1951, -0.9808, 0.5), (-0.3827, -0.9239, 0.0), (-0.3827, -0.9239, 0.5), (-0.5556, -0.8315, 0.0), (-0.5556, -0.8315, 0.5), (-0.7071, -0.7071, 0.0), (-0.7071, -0.7071, 0.5), (-0.8315, -0.5556, 0.0), (-0.8315, -0.5556, 0.5), (-0.9239, -0.3827, 0.0), (-0.9239, -0.3827, 0.5), (-0.9808, -0.1951, 0.0), (-0.9808, -0.1951, 0.5), (-1.0, 9.656e-07, 0.0), (-1.0, 9.656e-07, 0.5), (-0.9808, 0.1951, 0.0), (-0.9808, 0.1951, 0.5), (-0.9239, 0.3827, 0.0), (-0.9239, 0.3827, 0.5), (-0.8315, 0.5556, 0.0), (-0.8315, 0.5556, 0.5), (-0.7071, 0.7071, 0.0), (-0.7071, 0.7071, 0.5), (-0.5556, 0.8315, 0.0), (-0.5556, 0.8315, 0.5), (-0.3827, 0.9239, 0.0), (-0.3827, 0.9239, 0.5), (-0.1951, 0.9808, 0.0), (-0.1951, 0.9808, 0.5)], [], [(0, 1, 3, 2), (2, 3, 5, 4), (4, 5, 7, 6), (6, 7, 9, 8), (8, 9, 11, 10), (10, 11, 13, 12), (12, 13, 15, 14), (14, 15, 17, 16), (16, 17, 19, 18), (18, 19, 21, 20), (20, 21, 23, 22), (22, 23, 25, 24), (24, 25, 27, 26), (26, 27, 29, 28), (28, 29, 31, 30), (30, 31, 33, 32), (32, 33, 35, 34), (34, 35, 37, 36), (36, 37, 39, 38), (38, 39, 41, 40), (40, 41, 43, 42), (42, 43, 45, 44), (44, 45, 47, 46), (46, 47, 49, 48), (48, 49, 51, 50), (50, 51, 53, 52), (52, 53, 55, 54), (54, 55, 57, 56), (56, 57, 59, 58), (58, 59, 61, 60), (3, 1, 63, 61, 59, 57, 55, 53, 51, 49, 47, 45, 43, 41, 39, 37, 35, 33, 31, 29, 27, 25, 23, 21, 19, 17, 15, 13, 11, 9, 7, 5), (60, 61, 63, 62), (62, 63, 1, 0), (0, 2, 4, 6, 8, 10, 12, 14, 16, 18, 20, 22, 24, 26, 28, 30, 32, 34, 36, 38, 40, 42, 44, 46, 48, 50, 52, 54, 56, 58, 60, 62)])
me_cylinder_004.materials.append(mat_searadarbase)
me_cylinder_004.use_remesh_preserve_volume = False
me_cylinder_004.use_remesh_preserve_attributes = False
me_cylinder_004.use_mirror_vertex_groups = False
me_cylinder_004.update()

# ---- objects
ob_cylinder_021 = bpy.data.objects.new('Cylinder.021', me_cylinder_011)
ob_cylinder_020 = bpy.data.objects.new('Cylinder.020', me_cylinder_009)
ob_sphere = bpy.data.objects.new('Sphere', me_sphere_005)
ob_cone_001 = bpy.data.objects.new('Cone.001', me_cone_003)
ob_cone = bpy.data.objects.new('Cone', me_cone_001)
ob_cylinder_019 = bpy.data.objects.new('Cylinder.019', me_cylinder_008)
ob_cylinder_018 = bpy.data.objects.new('Cylinder.018', me_cylinder_008)
ob_cylinder_017 = bpy.data.objects.new('Cylinder.017', me_cylinder_008)
ob_cylinder_016 = bpy.data.objects.new('Cylinder.016', me_cylinder_008)
ob_cylinder_015 = bpy.data.objects.new('Cylinder.015', me_cylinder_008)
ob_cylinder_008 = bpy.data.objects.new('Cylinder.008', me_cylinder_008)
ob_cylinder_007 = bpy.data.objects.new('Cylinder.007', me_cylinder_007)
ob_cylinder_006 = bpy.data.objects.new('Cylinder.006', me_cylinder_006)
ob_cylinder_005 = bpy.data.objects.new('Cylinder.005', me_cylinder_006)
ob_cylinder_004 = bpy.data.objects.new('Cylinder.004', me_cylinder_006)
ob_cylinder_003 = bpy.data.objects.new('Cylinder.003', me_cylinder_006)
ob_cylinder_002 = bpy.data.objects.new('Cylinder.002', me_cylinder_006)
ob_cylinder_001 = bpy.data.objects.new('Cylinder.001', me_cylinder_006)
ob_cylinder = bpy.data.objects.new('Cylinder', me_cylinder_005)
ob_cylinder_014 = bpy.data.objects.new('Cylinder.014', me_cylinder_004)
ob_cylinder_013 = bpy.data.objects.new('Cylinder.013', me_cylinder_004)
ob_cylinder_012 = bpy.data.objects.new('Cylinder.012', me_cylinder_004)
ob_cylinder_011 = bpy.data.objects.new('Cylinder.011', me_cylinder_004)
ob_cylinder_010 = bpy.data.objects.new('Cylinder.010', me_cylinder_004)
ob_cylinder_009 = bpy.data.objects.new('Cylinder.009', me_cylinder_004)

# ---- transforms, parenting, visibility, modifiers, constraints
ob_cylinder_021.location = (0.0, 0.0, 1.45)
ob_cylinder_021.rotation_euler = (0.0, -0.0, 9.948)
ob_cylinder_021.scale = (1.25, 1.25, 1.0)
ob_cylinder_021.lineart.crease_threshold = 0.0
ob_cylinder_020.location = (0.0, 0.0, 0.75)
ob_cylinder_020.rotation_euler = (0.0, -0.0, 6.807)
ob_cylinder_020.scale = (0.75, 0.75, 1.0)
ob_cylinder_020.lineart.crease_threshold = 0.0
ob_sphere.location = (0.0, 0.0, 4.45)
ob_sphere.lineart.crease_threshold = 0.0
ob_cone_001.location = (0.0, 0.0, 4.45)
ob_cone_001.rotation_euler = (0.7854, -0.0, 0.0)
ob_cone_001.lineart.crease_threshold = 0.0
ob_cone.location = (0.0, 0.0, 4.45)
ob_cone.rotation_euler = (0.7854, -0.0, 0.0)
ob_cone.lineart.crease_threshold = 0.0
ob_cylinder_019.location = (1.732, 1.0, 0.7)
ob_cylinder_019.rotation_euler = (0.7854, 0.0, 5.236)
ob_cylinder_019.scale = (0.5, 0.5, 1.0)
ob_cylinder_019.lineart.crease_threshold = 0.0
ob_cylinder_018.location = (1.732, -1.0, 0.7)
ob_cylinder_018.rotation_euler = (0.7854, -0.0, 4.189)
ob_cylinder_018.scale = (0.5, 0.5, 1.0)
ob_cylinder_018.lineart.crease_threshold = 0.0
ob_cylinder_017.location = (-1.732, -1.0, 0.7)
ob_cylinder_017.rotation_euler = (0.7854, -0.0, 2.094)
ob_cylinder_017.scale = (0.5, 0.5, 1.0)
ob_cylinder_017.lineart.crease_threshold = 0.0
ob_cylinder_016.location = (2.384e-07, -2.0, 0.7)
ob_cylinder_016.rotation_euler = (0.7854, -0.0, 3.142)
ob_cylinder_016.scale = (0.5, 0.5, 1.0)
ob_cylinder_016.lineart.crease_threshold = 0.0
ob_cylinder_015.location = (-1.732, 1.0, 0.7)
ob_cylinder_015.rotation_euler = (0.7854, -0.0, 1.047)
ob_cylinder_015.scale = (0.5, 0.5, 1.0)
ob_cylinder_015.lineart.crease_threshold = 0.0
ob_cylinder_008.location = (0.0, 2.0, 0.7)
ob_cylinder_008.rotation_euler = (0.7854, -0.0, 0.0)
ob_cylinder_008.scale = (0.5, 0.5, 1.0)
ob_cylinder_008.lineart.crease_threshold = 0.0
ob_cylinder_007.location = (0.0, 0.0, 1.45)
ob_cylinder_007.rotation_euler = (0.0, -0.0, 9.948)
ob_cylinder_007.scale = (1.25, 1.25, 1.0)
ob_cylinder_007.lineart.crease_threshold = 0.0
ob_cylinder_006.location = (-1.732, -1.0, 0.75)
ob_cylinder_006.rotation_euler = (0.0, -0.0, 9.948)
ob_cylinder_006.scale = (0.75, 0.75, 1.0)
ob_cylinder_006.lineart.crease_threshold = 0.0
ob_cylinder_005.location = (-1.732, 1.0, 0.75)
ob_cylinder_005.rotation_euler = (0.0, -0.0, 8.901)
ob_cylinder_005.scale = (0.75, 0.75, 1.0)
ob_cylinder_005.lineart.crease_threshold = 0.0
ob_cylinder_004.location = (1.732, 1.0, 0.75)
ob_cylinder_004.rotation_euler = (0.0, -0.0, 6.807)
ob_cylinder_004.scale = (0.75, 0.75, 1.0)
ob_cylinder_004.lineart.crease_threshold = 0.0
ob_cylinder_003.location = (-5.96e-07, 2.0, 0.75)
ob_cylinder_003.rotation_euler = (0.0, -0.0, 7.854)
ob_cylinder_003.scale = (0.75, 0.75, 1.0)
ob_cylinder_003.lineart.crease_threshold = 0.0
ob_cylinder_002.location = (1.732, -1.0, 0.75)
ob_cylinder_002.rotation_euler = (0.0, -0.0, 5.76)
ob_cylinder_002.scale = (0.75, 0.75, 1.0)
ob_cylinder_002.lineart.crease_threshold = 0.0
ob_cylinder_001.location = (3.576e-07, -2.0, 0.75)
ob_cylinder_001.rotation_euler = (0.0, -0.0, 4.712)
ob_cylinder_001.scale = (0.75, 0.75, 1.0)
ob_cylinder_001.lineart.crease_threshold = 0.0
ob_cylinder.location = (0.0, 0.0, 0.0)
ob_cylinder.lineart.crease_threshold = 0.0
ob_cylinder_014.location = (-1.732, -1.0, 0.0)
ob_cylinder_014.rotation_euler = (0.0, -0.0, 3.665)
ob_cylinder_014.lineart.crease_threshold = 0.0
ob_cylinder_013.location = (3.576e-07, -2.0, 0.0)
ob_cylinder_013.rotation_euler = (0.0, -0.0, 4.712)
ob_cylinder_013.lineart.crease_threshold = 0.0
ob_cylinder_012.location = (-1.732, 1.0, 0.0)
ob_cylinder_012.rotation_euler = (0.0, -0.0, 2.618)
ob_cylinder_012.lineart.crease_threshold = 0.0
ob_cylinder_011.location = (-1.192e-07, 2.0, 0.0)
ob_cylinder_011.rotation_euler = (0.0, -0.0, 1.571)
ob_cylinder_011.lineart.crease_threshold = 0.0
ob_cylinder_010.location = (1.732, -1.0, 0.0)
ob_cylinder_010.rotation_euler = (0.0, -0.0, -0.5236)
ob_cylinder_010.lineart.crease_threshold = 0.0
ob_cylinder_009.location = (1.732, 1.0, 0.0)
ob_cylinder_009.rotation_euler = (0.0, -0.0, 0.5236)
ob_cylinder_009.lineart.crease_threshold = 0.0

# ---- collection membership
col_collection_1.objects.link(ob_cylinder_021)
col_collection_1.objects.link(ob_cylinder_020)
col_collection_1.objects.link(ob_sphere)
col_collection_1.objects.link(ob_cone_001)
col_collection_1.objects.link(ob_cone)
col_collection_1.objects.link(ob_cylinder_019)
col_collection_1.objects.link(ob_cylinder_018)
col_collection_1.objects.link(ob_cylinder_017)
col_collection_1.objects.link(ob_cylinder_016)
col_collection_1.objects.link(ob_cylinder_015)
col_collection_1.objects.link(ob_cylinder_008)
col_collection_1.objects.link(ob_cylinder_007)
col_collection_1.objects.link(ob_cylinder_006)
col_collection_1.objects.link(ob_cylinder_005)
col_collection_1.objects.link(ob_cylinder_004)
col_collection_1.objects.link(ob_cylinder_003)
col_collection_1.objects.link(ob_cylinder_002)
col_collection_1.objects.link(ob_cylinder_001)
col_collection_1.objects.link(ob_cylinder)
col_collection_1.objects.link(ob_cylinder_014)
col_collection_1.objects.link(ob_cylinder_013)
col_collection_1.objects.link(ob_cylinder_012)
col_collection_1.objects.link(ob_cylinder_011)
col_collection_1.objects.link(ob_cylinder_010)
col_collection_1.objects.link(ob_cylinder_009)

# ---- scene / render settings (as saved in the file)
scene.frame_start = 1; scene.frame_end = 120; scene.frame_set(0)
scene.render.engine = 'BLENDER_EEVEE_NEXT'
scene.render.resolution_x = 1080
scene.render.resolution_percentage = 50
scene.render.dither_intensity = 0.0
scene.render.film_transparent = True
scene.cycles.use_denoising = False
scene.cycles.samples = 128
scene.cycles.sampling_pattern = 'TABULATED_SOBOL'
scene.cycles.use_adaptive_sampling = False
scene.cycles.use_light_tree = False
scene.cycles.blur_glossy = 0.0
scene.cycles.sample_clamp_indirect = 0.0
scene.view_settings.view_transform = 'Standard'
bpy.context.view_layer.update()

# ---- added for rendering (the .blend has no active camera and no usable light): camera, sun
cam_auto = bpy.data.cameras.new('AutoCamera')
cam_auto.lens = 50.0
cam_auto.sensor_width = 36.0
cam_auto.clip_end = 1000.0
ob_auto_camera = bpy.data.objects.new('AutoCamera', cam_auto)
scene.collection.objects.link(ob_auto_camera)
ob_auto_camera.location = (10.3387, -12.4065, 11.8232)
ob_auto_camera.rotation_euler = (1.09748, -7.21219e-08, 0.694738)
scene.camera = ob_auto_camera
light_auto_sun = bpy.data.lights.new('AutoSun', 'SUN')
light_auto_sun.energy = 3.0
light_auto_sun.angle = 0.0523599
ob_auto_sun = bpy.data.objects.new('AutoSun', light_auto_sun)
scene.collection.objects.link(ob_auto_sun)
ob_auto_sun.rotation_euler = (0.872665, 0.174533, 0.523599)
bpy.context.view_layer.update()
